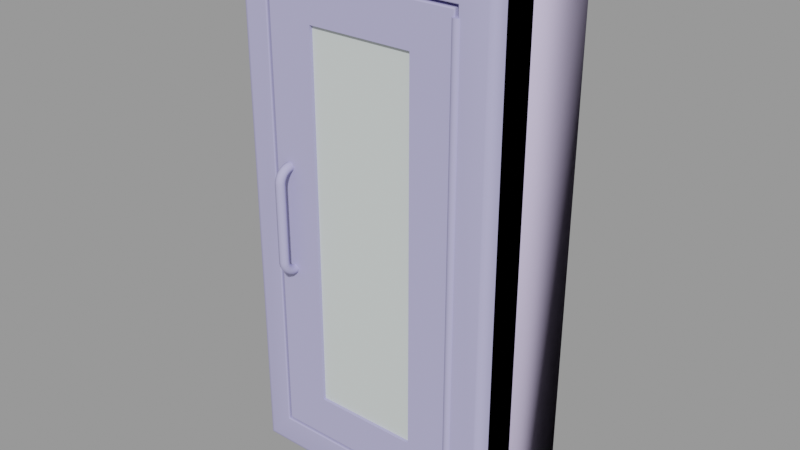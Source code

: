 # Source: fire_extinguisher_cabinet01.blend  (saved by Blender 2.92.15; exported with 4.5.12 LTS)
import bpy
from mathutils import Matrix  # noqa: F401  (used for matrix-valued properties, if any)

bpy.ops.wm.read_factory_settings(use_empty=True)
scene = bpy.context.scene
scene.name = 'fire_extinguisher_cabinet01.qc'

# ---- collections
col_fire_extinguisher_cabinet01 = bpy.data.collections.new('fire_extinguisher_cabinet01'); scene.collection.children.link(col_fire_extinguisher_cabinet01)

# ---- materials (node trees are filled in below, after node groups)
mat_fire_extinguisher_cabinet01 = bpy.data.materials.new('fire_extinguisher_cabinet01')
mat_fire_extinguisher_cabinet01.use_transparent_shadow = False
mat_fire_extinguisher_cabinet01.diffuse_color = (0.4456, 0.431, 0.6945, 1.0)
mat_fire_extinguisher_cabinet01_glass = bpy.data.materials.new('fire_extinguisher_cabinet01_glass')
mat_fire_extinguisher_cabinet01_glass.use_transparent_shadow = False
mat_fire_extinguisher_cabinet01_glass.diffuse_color = (0.6605, 0.7132, 0.6967, 1.0)
mat_phy = bpy.data.materials.new('  phy')
mat_phy.use_transparent_shadow = False
mat_phy.diffuse_color = (0.5699, 0.5054, 0.7312, 1.0)

# ---- material node trees

# ---- meshes
me_fire_extinguisher_cabinet01_reference = bpy.data.meshes.new('fire_extinguisher_cabinet01_reference')
me_fire_extinguisher_cabinet01_reference.from_pydata([(-12.0, 2.0, 48.0), (-12.0, 2.0, -2e-06), (-12.0, -1.0, 48.0), (-12.0, -1.0, 0.0), (-7.468, -2.001, 29.06), (-7.168, -2.093, 28.93), (-7.168, -2.001, 28.93), (-7.043, -2.078, 28.63), (-7.043, -2.001, 28.63), (-7.043, -2.235, 28.61), (-7.168, -2.064, 28.33), (-7.168, -2.001, 28.33), (-7.468, -2.058, 28.21), (-7.468, -2.001, 28.21), (-7.769, -2.001, 28.33), (-7.769, -2.064, 28.33), (-7.893, -2.001, 28.63), (-7.893, -2.078, 28.63), (-7.769, -2.001, 28.93), (-7.769, -2.093, 28.93), (-7.468, -2.099, 29.05), (-7.168, -2.293, 28.91), (-7.168, -2.574, 28.82), (-7.468, -2.622, 28.94), (-7.468, -2.903, 28.79), (-7.769, -2.834, 28.69), (-7.168, -2.834, 28.69), (-7.168, -3.061, 28.5), (-7.043, -2.667, 28.44), (-7.043, -2.459, 28.55), (-7.168, -2.344, 28.27), (-7.168, -2.176, 28.32), (-7.468, -2.152, 28.2), (-7.769, -2.176, 28.32), (-7.893, -2.235, 28.61), (-7.769, -2.293, 28.91), (-7.468, -2.318, 29.03), (-7.769, -2.574, 28.82), (-7.893, -2.459, 28.55), (-7.769, -2.344, 28.27), (-7.468, -2.297, 28.15), (-7.168, -2.5, 28.19), (-7.043, -2.849, 28.29), (-7.168, -3.248, 28.27), (-7.468, -3.351, 28.34), (-7.893, -2.667, 28.44), (-7.769, -2.5, 28.19), (-7.468, -2.431, 28.08), (-7.168, -2.636, 28.07), (-7.043, -2.998, 28.1), (-7.769, -2.636, 28.07), (-7.468, -2.548, 27.99), (-7.168, -2.748, 27.94), (-7.468, -2.644, 27.87), (-7.893, -2.849, 28.29), (-7.769, -2.748, 27.94), (-7.468, -2.716, 27.73), (-7.168, -2.831, 27.78), (-7.043, -3.108, 27.9), (-7.168, -3.386, 28.01), (-7.468, -3.501, 28.06), (-7.769, -3.386, 28.01), (-7.769, -3.472, 27.73), (-7.893, -3.177, 27.67), (-7.769, -3.061, 28.5), (-7.893, -2.998, 28.1), (-7.769, -2.831, 27.78), (-7.468, -2.759, 27.6), (-7.168, -2.881, 27.62), (-7.043, -3.177, 27.67), (-7.168, -3.472, 27.73), (-7.468, -3.595, 27.75), (-7.468, -3.617, 27.45), (-7.769, -3.492, 27.45), (-7.893, -3.192, 27.44), (-7.893, -3.192, 20.54), (-7.769, -2.892, 20.55), (-7.769, -3.492, 20.53), (-7.893, -3.177, 20.31), (-7.769, -2.881, 20.36), (-7.468, -2.759, 20.38), (-7.468, -2.767, 20.55), (-7.769, -2.892, 27.43), (-7.769, -2.881, 27.62), (-7.893, -3.108, 27.9), (-7.769, -3.248, 28.27), (-7.468, -3.149, 28.59), (-7.468, -2.767, 27.42), (-7.043, -3.177, 20.31), (-7.043, -3.108, 20.08), (-7.168, -2.881, 20.36), (-7.043, -3.192, 20.54), (-7.168, -2.892, 20.55), (-7.168, -2.892, 27.43), (-7.043, -3.192, 27.44), (-7.168, -3.492, 20.53), (-7.168, -3.472, 20.25), (-7.168, -3.386, 19.97), (-7.468, -3.501, 19.92), (-7.468, -2.716, 20.24), (-7.468, -2.644, 20.11), (-7.769, -2.831, 20.2), (-7.769, -2.748, 20.04), (-7.893, -3.108, 20.08), (-7.893, -2.998, 19.87), (-7.769, -3.386, 19.97), (-7.769, -3.248, 19.71), (-7.468, -3.351, 19.64), (-7.168, -3.248, 19.71), (-7.043, -2.998, 19.87), (-7.168, -2.831, 20.2), (-7.769, -2.636, 19.9), (-7.893, -2.849, 19.69), (-7.769, -3.061, 19.48), (-7.468, -3.149, 19.39), (-7.168, -3.061, 19.48), (-7.168, -2.176, 19.66), (-7.043, -2.078, 19.35), (-7.168, -2.064, 19.65), (-7.468, -2.152, 19.78), (-7.468, -2.297, 19.82), (-7.769, -2.344, 19.71), (-7.769, -2.5, 19.79), (-7.893, -2.667, 19.54), (-7.769, -2.834, 19.29), (-7.468, -2.903, 19.19), (-7.769, -2.574, 19.15), (-7.893, -2.459, 19.43), (-7.769, -2.176, 19.66), (-7.769, -2.064, 19.65), (-7.468, -2.058, 19.77), (-7.893, -2.078, 19.35), (-7.893, -2.235, 19.36), (-7.043, -2.849, 19.69), (-7.168, -2.748, 20.04), (-7.168, -2.834, 19.29), (-7.468, -2.622, 19.04), (-7.769, -2.293, 19.07), (-7.769, -2.093, 19.05), (-7.769, -2.001, 19.05), (-7.893, -2.001, 19.35), (-7.769, -2.001, 19.65), (-7.468, -2.001, 19.77), (-7.168, -2.001, 19.65), (-7.468, -2.001, 18.92), (-7.043, -2.001, 19.35), (-7.168, -2.001, 19.05), (-7.168, -2.093, 19.05), (-7.468, -2.099, 18.92), (-7.468, -2.318, 18.95), (-7.168, -2.574, 19.15), (-7.043, -2.667, 19.54), (-7.168, -2.636, 19.9), (-7.468, -2.431, 19.9), (-7.168, -2.344, 19.71), (-7.043, -2.235, 19.36), (-7.168, -2.293, 19.07), (-7.043, -2.459, 19.43), (-7.168, -2.5, 19.79), (-7.468, -2.548, 19.99), (-7.468, -3.617, 20.53), (-7.769, -3.472, 20.25), (-7.468, -3.595, 20.23), (-7.168, -3.492, 27.45), (11.94, -1.393, 47.94), (12.0, -1.0, -2e-06), (12.0, -1.0, 48.0), (11.94, -1.393, 0.06003), (11.77, -1.718, 47.77), (11.77, -1.718, 0.2262), (11.53, -1.929, 47.53), (11.53, -1.929, 0.4674), (11.25, -2.0, 47.25), (11.25, -2.0, 0.7453), (8.887, -2.0, 44.82), (-11.25, -2.0, 47.25), (-9.258, -2.0, 44.82), (-11.25, -2.0, 0.7453), (-11.53, -1.929, 47.53), (-11.53, -1.929, 0.4674), (-11.77, -1.718, 47.77), (-11.77, -1.718, 0.2262), (-11.94, -1.393, 47.94), (-11.94, -1.393, 0.06004), (-9.258, -2.0, 3.036), (8.887, -2.0, 3.036), (11.0, 9.0, 2.0), (11.0, 9.0, 46.0), (-11.0, 9.0, 2.0), (-11.0, 9.0, 46.0), (-11.0, -1.0, 2.0), (11.0, -1.0, 2.0), (-11.0, -1.0, 46.0), (11.0, -1.0, 46.0), (-8.815, -2.0, 3.478), (-8.862, -1.985, 3.432), (8.444, -2.0, 3.478), (8.491, -1.985, 3.432), (-8.898, -1.94, 3.396), (8.527, -1.94, 3.396), (8.527, -1.875, 3.396), (-8.912, -1.875, 3.382), (9.061, -1.008, 3.846), (9.061, -1.808, 3.846), (8.661, -1.808, 3.846), (9.007, -2.008, 3.846), (8.861, -2.154, 3.846), (8.661, -2.208, 3.846), (8.461, -2.154, 3.846), (8.314, -2.008, 3.846), (8.261, -1.808, 3.846), (8.261, -1.008, 3.846), (8.261, -1.008, 43.85), (8.261, -1.808, 43.85), (8.661, -1.808, 43.85), (8.314, -2.008, 43.85), (8.461, -2.154, 43.85), (8.661, -2.208, 43.85), (8.861, -2.154, 43.85), (9.007, -2.008, 43.85), (9.061, -1.808, 43.85), (9.061, -1.008, 43.85), (-4.75, -2.0, 7.25), (4.75, -2.0, 7.25), (8.444, -2.0, 44.37), (4.75, -2.0, 40.75), (-4.75, -2.0, 40.75), (-8.815, -2.0, 44.37), (8.491, -1.985, 44.42), (8.527, -1.94, 44.46), (8.541, -1.875, 44.47), (-9.162, -1.875, 44.72), (-9.176, -1.94, 44.73), (-9.162, -1.875, 3.132), (-9.176, -1.94, 3.118), (-9.211, -1.985, 44.77), (-9.211, -1.985, 3.082), (8.84, -1.985, 44.77), (8.805, -1.94, 44.73), (8.791, -1.875, 44.72), (8.791, -1.875, 3.132), (8.805, -1.94, 3.118), (8.84, -1.985, 3.082), (12.0, 2.0, 48.0), (12.0, 2.0, -2e-06), (-9.162, -1.0, 44.72), (-9.162, -1.0, 3.132), (8.791, -1.0, 3.132), (8.791, -1.0, 44.72), (-8.912, -1.0, 44.47), (-8.912, -1.0, 3.382), (8.527, -1.0, 3.382), (8.541, -1.0, 44.47), (-8.912, -1.875, 44.47), (-4.75, -1.5, 40.75), (-4.75, -1.5, 7.25), (4.75, -1.5, 7.25), (4.75, -1.5, 40.75), (-8.898, -1.94, 44.46), (-8.862, -1.985, 44.42), (-4.75, -1.709, 7.25), (4.75, -1.709, 7.25), (-4.75, -1.709, 40.75), (4.75, -1.709, 40.75)], [], [(0, 1, 2), (2, 1, 3), (4, 5, 6), (6, 7, 8), (5, 7, 6), (5, 9, 7), (8, 10, 11), (10, 12, 11), (11, 12, 13), (13, 12, 14), (14, 12, 15), (14, 15, 16), (16, 15, 17), (16, 17, 18), (18, 17, 19), (18, 19, 4), (4, 19, 20), (20, 5, 4), (20, 21, 5), (21, 9, 5), (21, 22, 9), (21, 23, 22), (23, 24, 22), (23, 25, 24), (26, 27, 28), (29, 26, 28), (29, 28, 30), (31, 29, 30), (31, 30, 32), (31, 32, 10), (10, 32, 12), (12, 32, 15), (15, 32, 33), (15, 33, 17), (17, 33, 34), (17, 34, 19), (19, 34, 35), (19, 35, 20), (20, 35, 36), (36, 21, 20), (36, 23, 21), (36, 37, 23), (35, 37, 36), (35, 38, 37), (34, 38, 35), (34, 39, 38), (33, 39, 34), (33, 40, 39), (32, 40, 33), (32, 30, 40), (30, 41, 40), (30, 28, 41), (28, 42, 41), (28, 27, 42), (27, 43, 42), (27, 44, 43), (38, 45, 37), (38, 46, 45), (39, 46, 38), (39, 47, 46), (40, 47, 39), (40, 41, 47), (41, 48, 47), (41, 42, 48), (42, 49, 48), (42, 43, 49), (46, 50, 45), (46, 51, 50), (47, 51, 46), (47, 48, 51), (48, 52, 51), (48, 49, 52), (51, 52, 53), (51, 53, 50), (37, 25, 23), (37, 45, 25), (45, 54, 25), (45, 50, 54), (50, 55, 54), (50, 53, 55), (53, 56, 55), (53, 57, 56), (52, 57, 53), (52, 58, 57), (49, 58, 52), (49, 59, 58), (43, 59, 49), (43, 60, 59), (44, 60, 43), (44, 61, 60), (61, 62, 60), (61, 63, 62), (25, 64, 24), (25, 54, 64), (54, 65, 64), (54, 55, 65), (55, 66, 65), (55, 56, 66), (56, 67, 66), (57, 67, 56), (68, 67, 57), (58, 68, 57), (69, 68, 58), (59, 69, 58), (70, 69, 59), (60, 70, 59), (71, 70, 60), (60, 62, 71), (62, 72, 71), (73, 72, 62), (71, 72, 70), (63, 73, 62), (74, 73, 63), (74, 75, 73), (74, 76, 75), (73, 77, 72), (73, 75, 77), (75, 78, 77), (75, 79, 78), (76, 79, 75), (76, 80, 79), (81, 80, 76), (82, 81, 76), (82, 76, 74), (82, 74, 83), (83, 74, 63), (84, 83, 63), (84, 63, 61), (85, 84, 61), (85, 61, 44), (86, 85, 44), (86, 44, 27), (26, 86, 27), (87, 81, 82), (87, 82, 67), (67, 82, 83), (66, 67, 83), (66, 83, 84), (65, 66, 84), (65, 84, 85), (64, 65, 85), (64, 85, 86), (24, 64, 86), (24, 86, 26), (22, 24, 26), (22, 26, 29), (9, 22, 29), (9, 29, 31), (9, 31, 7), (7, 31, 10), (7, 10, 8), (88, 89, 90), (88, 90, 91), (91, 90, 92), (93, 91, 92), (93, 92, 87), (67, 93, 87), (68, 93, 67), (68, 94, 93), (94, 91, 93), (94, 95, 91), (95, 88, 91), (96, 88, 95), (96, 97, 88), (96, 98, 97), (88, 97, 89), (99, 100, 101), (101, 100, 102), (101, 102, 103), (103, 102, 104), (103, 104, 105), (105, 104, 106), (105, 106, 98), (98, 106, 107), (98, 107, 97), (97, 107, 108), (97, 108, 89), (89, 108, 109), (89, 109, 110), (90, 89, 110), (90, 110, 80), (90, 80, 92), (92, 80, 81), (87, 92, 81), (102, 111, 104), (104, 111, 112), (104, 112, 106), (106, 112, 113), (106, 113, 107), (107, 113, 114), (107, 114, 108), (108, 114, 115), (108, 115, 109), (116, 117, 118), (116, 118, 119), (120, 116, 119), (120, 119, 121), (122, 120, 121), (122, 121, 123), (112, 122, 123), (112, 123, 113), (113, 123, 124), (113, 124, 114), (114, 124, 125), (114, 125, 115), (124, 126, 125), (124, 127, 126), (123, 127, 124), (123, 121, 127), (121, 128, 127), (121, 119, 128), (119, 129, 128), (130, 129, 119), (119, 118, 130), (129, 131, 128), (128, 131, 132), (127, 128, 132), (127, 132, 126), (109, 133, 134), (109, 115, 133), (115, 135, 133), (115, 125, 135), (125, 136, 135), (125, 126, 136), (126, 137, 136), (126, 132, 137), (132, 138, 137), (131, 138, 132), (131, 139, 138), (140, 139, 131), (129, 140, 131), (141, 140, 129), (130, 141, 129), (142, 141, 130), (130, 143, 142), (118, 143, 130), (139, 144, 138), (118, 145, 143), (117, 145, 118), (117, 146, 145), (147, 146, 117), (147, 144, 146), (148, 144, 147), (138, 144, 148), (138, 148, 137), (137, 148, 149), (136, 137, 149), (136, 149, 150), (135, 136, 150), (135, 150, 151), (133, 135, 151), (133, 151, 152), (134, 133, 152), (134, 152, 100), (99, 134, 100), (153, 120, 122), (153, 154, 120), (154, 116, 120), (154, 155, 116), (155, 117, 116), (155, 147, 117), (156, 147, 155), (156, 148, 147), (149, 148, 156), (150, 149, 156), (150, 156, 157), (151, 150, 157), (151, 157, 158), (152, 151, 158), (152, 158, 159), (100, 152, 159), (100, 159, 102), (102, 159, 111), (111, 122, 112), (111, 153, 122), (159, 153, 111), (159, 158, 153), (158, 154, 153), (158, 157, 154), (157, 155, 154), (157, 156, 155), (160, 161, 162), (70, 163, 69), (70, 72, 163), (72, 160, 163), (72, 77, 160), (77, 161, 160), (77, 78, 161), (69, 94, 68), (69, 163, 94), (163, 95, 94), (163, 160, 95), (160, 96, 95), (162, 96, 160), (162, 98, 96), (161, 98, 162), (105, 98, 161), (78, 105, 161), (103, 105, 78), (79, 103, 78), (101, 103, 79), (80, 101, 79), (99, 101, 80), (80, 110, 99), (110, 134, 99), (110, 109, 134), (164, 165, 166), (167, 165, 164), (168, 167, 164), (169, 167, 168), (170, 169, 168), (171, 169, 170), (172, 171, 170), (173, 171, 172), (172, 174, 173), (172, 175, 174), (174, 175, 176), (175, 177, 176), (175, 178, 177), (177, 178, 179), (178, 180, 179), (179, 180, 181), (180, 182, 181), (181, 182, 183), (182, 2, 183), (183, 2, 3), (176, 177, 184), (177, 185, 184), (173, 185, 177), (173, 174, 185), (167, 3, 165), (183, 3, 167), (169, 183, 167), (181, 183, 169), (171, 181, 169), (179, 181, 171), (173, 179, 171), (177, 179, 173), (186, 187, 188), (188, 187, 189), (190, 191, 188), (188, 191, 186), (192, 190, 189), (189, 190, 188), (193, 192, 187), (187, 192, 189), (191, 193, 186), (186, 193, 187), (194, 195, 196), (196, 195, 197), (195, 198, 197), (197, 198, 199), (198, 200, 199), (201, 200, 198), (202, 203, 204), (203, 205, 204), (205, 206, 204), (206, 207, 204), (207, 208, 204), (208, 209, 204), (209, 210, 204), (210, 211, 204), (211, 202, 204), (212, 213, 214), (213, 215, 214), (215, 216, 214), (216, 217, 214), (217, 218, 214), (218, 219, 214), (219, 220, 214), (220, 221, 214), (221, 212, 214), (222, 196, 223), (196, 224, 223), (223, 224, 225), (224, 226, 225), (227, 226, 224), (227, 222, 226), (194, 222, 227), (194, 196, 222), (2, 182, 166), (166, 182, 164), (182, 180, 164), (164, 180, 168), (180, 178, 168), (168, 178, 170), (178, 175, 170), (170, 175, 172), (196, 197, 224), (224, 197, 228), (197, 199, 228), (228, 199, 229), (199, 200, 229), (229, 200, 230), (231, 232, 233), (233, 232, 234), (232, 235, 234), (234, 235, 236), (235, 176, 236), (236, 176, 184), (176, 235, 174), (174, 235, 237), (235, 232, 237), (237, 232, 238), (232, 231, 238), (238, 231, 239), (233, 234, 240), (240, 234, 241), (234, 236, 241), (241, 236, 242), (236, 184, 242), (242, 184, 185), (240, 241, 239), (239, 241, 238), (241, 242, 238), (238, 242, 237), (242, 185, 237), (237, 185, 174), (211, 210, 212), (212, 210, 213), (210, 209, 213), (213, 209, 215), (209, 208, 215), (215, 208, 216), (208, 207, 216), (216, 207, 217), (207, 206, 217), (217, 206, 218), (206, 205, 218), (218, 205, 219), (205, 203, 219), (219, 203, 220), (203, 202, 220), (220, 202, 221), (202, 211, 221), (221, 211, 212), (166, 165, 243), (243, 165, 244), (243, 0, 166), (166, 0, 2), (165, 3, 244), (244, 3, 1), (231, 233, 245), (245, 233, 246), (233, 240, 246), (246, 240, 247), (240, 239, 247), (247, 239, 248), (239, 231, 248), (248, 231, 245), (245, 246, 249), (249, 246, 250), (246, 251, 250), (247, 251, 246), (247, 248, 251), (251, 248, 252), (248, 245, 252), (252, 245, 249), (249, 250, 253), (253, 250, 201), (250, 251, 201), (201, 251, 200), (251, 252, 200), (200, 252, 230), (252, 249, 230), (230, 249, 253), (226, 222, 254), (254, 222, 255), (222, 223, 255), (255, 223, 256), (223, 225, 256), (256, 225, 257), (225, 226, 257), (257, 226, 254), (253, 258, 230), (230, 258, 229), (258, 259, 229), (229, 259, 228), (259, 227, 228), (228, 227, 224), (227, 259, 194), (194, 259, 195), (259, 258, 195), (195, 258, 198), (258, 253, 198), (198, 253, 201), (260, 261, 262), (262, 261, 263)])
me_fire_extinguisher_cabinet01_reference.polygons.foreach_set('use_smooth', [True] * 488)
me_fire_extinguisher_cabinet01_reference.polygons.foreach_set('material_index', [0, 0, 0, 0, 0, 0, 0, 0, 0, 0, 0, 0, 0, 0, 0, 0, 0, 0, 0, 0, 0, 0, 0, 0, 0, 0, 0, 0, 0, 0, 0, 0, 0, 0, 0, 0, 0, 0, 0, 0, 0, 0, 0, 0, 0, 0, 0, 0, 0, 0, 0, 0, 0, 0, 0, 0, 0, 0, 0, 0, 0, 0, 0, 0, 0, 0, 0, 0, 0, 0, 0, 0, 0, 0, 0, 0, 0, 0, 0, 0, 0, 0, 0, 0, 0, 0, 0, 0, 0, 0, 0, 0, 0, 0, 0, 0, 0, 0, 0, 0, 0, 0, 0, 0, 0, 0, 0, 0, 0, 0, 0, 0, 0, 0, 0, 0, 0, 0, 0, 0, 0, 0, 0, 0, 0, 0, 0, 0, 0, 0, 0, 0, 0, 0, 0, 0, 0, 0, 0, 0, 0, 0, 0, 0, 0, 0, 0, 0, 0, 0, 0, 0, 0, 0, 0, 0, 0, 0, 0, 0, 0, 0, 0, 0, 0, 0, 0, 0, 0, 0, 0, 0, 0, 0, 0, 0, 0, 0, 0, 0, 0, 0, 0, 0, 0, 0, 0, 0, 0, 0, 0, 0, 0, 0, 0, 0, 0, 0, 0, 0, 0, 0, 0, 0, 0, 0, 0, 0, 0, 0, 0, 0, 0, 0, 0, 0, 0, 0, 0, 0, 0, 0, 0, 0, 0, 0, 0, 0, 0, 0, 0, 0, 0, 0, 0, 0, 0, 0, 0, 0, 0, 0, 0, 0, 0, 0, 0, 0, 0, 0, 0, 0, 0, 0, 0, 0, 0, 0, 0, 0, 0, 0, 0, 0, 0, 0, 0, 0, 0, 0, 0, 0, 0, 0, 0, 0, 0, 0, 0, 0, 0, 0, 0, 0, 0, 0, 0, 0, 0, 0, 0, 0, 0, 0, 0, 0, 0, 0, 0, 0, 0, 0, 0, 0, 0, 0, 0, 0, 0, 0, 0, 0, 0, 0, 0, 0, 0, 0, 0, 0, 0, 0, 0, 0, 0, 0, 0, 0, 0, 0, 0, 0, 0, 0, 0, 0, 0, 0, 0, 0, 0, 0, 0, 0, 0, 0, 0, 0, 0, 0, 0, 0, 0, 0, 0, 0, 0, 0, 0, 0, 0, 0, 0, 0, 0, 0, 0, 0, 0, 0, 0, 0, 0, 0, 0, 0, 0, 0, 0, 0, 0, 0, 0, 0, 0, 0, 0, 0, 0, 0, 0, 0, 0, 0, 0, 0, 0, 0, 0, 0, 0, 0, 0, 0, 0, 0, 0, 0, 0, 0, 0, 0, 0, 0, 0, 0, 0, 0, 0, 0, 0, 0, 0, 0, 0, 0, 0, 0, 0, 0, 0, 0, 0, 0, 0, 0, 0, 0, 0, 0, 0, 0, 0, 0, 0, 0, 0, 0, 0, 0, 0, 0, 0, 0, 0, 0, 0, 0, 0, 0, 0, 0, 0, 0, 0, 0, 0, 0, 0, 0, 0, 0, 0, 0, 0, 0, 0, 0, 0, 0, 0, 0, 0, 0, 0, 0, 1, 1])
_k = set([(0, 2), (0, 166), (1, 2), (1, 3), (2, 3), (2, 166), (2, 182), (3, 165), (3, 183), (3, 244), (164, 166), (164, 168), (165, 166), (165, 167), (165, 243), (165, 244), (166, 243), (167, 169), (168, 170), (169, 171), (170, 172), (171, 173), (174, 176), (174, 185), (174, 237), (175, 178), (176, 184), (176, 235), (177, 179), (178, 180), (179, 181), (180, 182), (181, 183), (184, 185), (184, 236), (185, 242), (186, 187), (186, 188), (186, 191), (186, 193), (187, 189), (187, 192), (187, 193), (188, 189), (188, 190), (188, 191), (189, 190), (189, 192), (194, 195), (194, 196), (194, 227), (195, 198), (196, 197), (196, 224), (197, 199), (198, 201), (199, 200), (200, 201), (200, 230), (200, 251), (201, 250), (201, 253), (202, 203), (202, 211), (203, 205), (205, 206), (206, 207), (207, 208), (208, 209), (209, 210), (210, 211), (212, 213), (212, 221), (213, 215), (215, 216), (216, 217), (217, 218), (218, 219), (219, 220), (220, 221), (222, 223), (222, 226), (222, 254), (222, 255), (223, 225), (223, 255), (223, 256), (224, 227), (224, 228), (225, 226), (225, 256), (225, 257), (226, 254), (226, 257), (227, 259), (228, 229), (229, 230), (230, 252), (230, 253), (231, 232), (231, 233), (231, 239), (231, 245), (232, 235), (233, 234), (233, 240), (233, 246), (234, 236), (237, 238), (238, 239), (239, 240), (239, 248), (240, 241), (240, 247), (241, 242), (245, 246), (245, 248), (246, 247), (247, 248), (249, 250), (249, 252), (249, 253), (250, 251), (251, 252), (253, 258), (258, 259)])
me_fire_extinguisher_cabinet01_reference.attributes.new('sharp_edge', 'BOOLEAN', 'EDGE').data.foreach_set('value', [ (min(e.vertices), max(e.vertices)) in _k for e in me_fire_extinguisher_cabinet01_reference.edges])
_uv = me_fire_extinguisher_cabinet01_reference.uv_layers.new(name='UVMap')
_uv.uv.foreach_set('vector', [0.02265, 0.9261, 0.02265, 0.07354, 0.09633, 0.926, 0.09633, 0.926, 0.02265, 0.07354, 0.09629, 0.07362, 0.2841, 0.5008, 0.2771, 0.4985, 0.2771, 0.5008, 0.2771, 0.5008, 0.2701, 0.4985, 0.2701, 0.5008, 0.2771, 0.4985, 0.2701, 0.4985, 0.2771, 0.5008, 0.2771, 0.4985, 0.2701, 0.4938, 0.2701, 0.4985, 0.2701, 0.5008, 0.2631, 0.4985, 0.2631, 0.5008, 0.2631, 0.4985, 0.2561, 0.4985, 0.2631, 0.5008, 0.2631, 0.5008, 0.2561, 0.4985, 0.2561, 0.5008, 0.2561, 0.5008, 0.2561, 0.4985, 0.305, 0.5008, 0.305, 0.5008, 0.2561, 0.4985, 0.305, 0.4985, 0.305, 0.5008, 0.305, 0.4985, 0.2981, 0.5008, 0.2981, 0.5008, 0.305, 0.4985, 0.2981, 0.4985, 0.2981, 0.5008, 0.2981, 0.4985, 0.2911, 0.5008, 0.2911, 0.5008, 0.2981, 0.4985, 0.2911, 0.4985, 0.2911, 0.5008, 0.2911, 0.4985, 0.2841, 0.5008, 0.2841, 0.5008, 0.2911, 0.4985, 0.2841, 0.4985, 0.2841, 0.4985, 0.2771, 0.4985, 0.2841, 0.5008, 0.2841, 0.4985, 0.2771, 0.4938, 0.2771, 0.4985, 0.2771, 0.4938, 0.2701, 0.4938, 0.2771, 0.4985, 0.2771, 0.4938, 0.2771, 0.4868, 0.2701, 0.4938, 0.2771, 0.4938, 0.2841, 0.4868, 0.2771, 0.4868, 0.2841, 0.4868, 0.2841, 0.4799, 0.2771, 0.4868, 0.2841, 0.4868, 0.2911, 0.4799, 0.2841, 0.4799, 0.2771, 0.4799, 0.2771, 0.4729, 0.2701, 0.4799, 0.2701, 0.4868, 0.2771, 0.4799, 0.2701, 0.4799, 0.2701, 0.4868, 0.2701, 0.4799, 0.2631, 0.4868, 0.2631, 0.4938, 0.2701, 0.4868, 0.2631, 0.4868, 0.2631, 0.4938, 0.2631, 0.4868, 0.2561, 0.4938, 0.2631, 0.4938, 0.2561, 0.4938, 0.2631, 0.4985, 0.2631, 0.4985, 0.2561, 0.4938, 0.2561, 0.4985, 0.2561, 0.4985, 0.2561, 0.4938, 0.305, 0.4985, 0.305, 0.4985, 0.2561, 0.4938, 0.305, 0.4938, 0.305, 0.4985, 0.305, 0.4938, 0.2981, 0.4985, 0.2981, 0.4985, 0.305, 0.4938, 0.2981, 0.4938, 0.2981, 0.4985, 0.2981, 0.4938, 0.2911, 0.4985, 0.2911, 0.4985, 0.2981, 0.4938, 0.2911, 0.4938, 0.2911, 0.4985, 0.2911, 0.4938, 0.2841, 0.4985, 0.2841, 0.4985, 0.2911, 0.4938, 0.2841, 0.4938, 0.2841, 0.4938, 0.2771, 0.4938, 0.2841, 0.4985, 0.2841, 0.4938, 0.2841, 0.4868, 0.2771, 0.4938, 0.2841, 0.4938, 0.2911, 0.4868, 0.2841, 0.4868, 0.2911, 0.4938, 0.2911, 0.4868, 0.2841, 0.4938, 0.2911, 0.4938, 0.2981, 0.4868, 0.2911, 0.4868, 0.2981, 0.4938, 0.2981, 0.4868, 0.2911, 0.4938, 0.2981, 0.4938, 0.305, 0.4868, 0.2981, 0.4868, 0.305, 0.4938, 0.305, 0.4868, 0.2981, 0.4938, 0.305, 0.4938, 0.2561, 0.4868, 0.305, 0.4868, 0.2561, 0.4938, 0.2561, 0.4868, 0.305, 0.4938, 0.2561, 0.4938, 0.2631, 0.4868, 0.2561, 0.4868, 0.2631, 0.4868, 0.2631, 0.4799, 0.2561, 0.4868, 0.2631, 0.4868, 0.2701, 0.4799, 0.2631, 0.4799, 0.2701, 0.4799, 0.2701, 0.4729, 0.2631, 0.4799, 0.2701, 0.4799, 0.2771, 0.4729, 0.2701, 0.4729, 0.2771, 0.4729, 0.2771, 0.4659, 0.2701, 0.4729, 0.2771, 0.4729, 0.2841, 0.4659, 0.2771, 0.4659, 0.2981, 0.4868, 0.2981, 0.4799, 0.2911, 0.4868, 0.2981, 0.4868, 0.305, 0.4799, 0.2981, 0.4799, 0.305, 0.4868, 0.305, 0.4799, 0.2981, 0.4868, 0.305, 0.4868, 0.2561, 0.4799, 0.305, 0.4799, 0.2561, 0.4868, 0.2561, 0.4799, 0.305, 0.4868, 0.2561, 0.4868, 0.2631, 0.4799, 0.2561, 0.4799, 0.2631, 0.4799, 0.2631, 0.4729, 0.2561, 0.4799, 0.2631, 0.4799, 0.2701, 0.4729, 0.2631, 0.4729, 0.2701, 0.4729, 0.2701, 0.4659, 0.2631, 0.4729, 0.2701, 0.4729, 0.2771, 0.4659, 0.2701, 0.4659, 0.305, 0.4799, 0.305, 0.4729, 0.2981, 0.4799, 0.305, 0.4799, 0.2561, 0.4729, 0.305, 0.4729, 0.2561, 0.4799, 0.2561, 0.4729, 0.305, 0.4799, 0.2561, 0.4799, 0.2631, 0.4729, 0.2561, 0.4729, 0.2631, 0.4729, 0.2631, 0.4659, 0.2561, 0.4729, 0.2631, 0.4729, 0.2701, 0.4659, 0.2631, 0.4659, 0.2561, 0.4729, 0.2631, 0.4659, 0.2561, 0.4659, 0.2561, 0.4729, 0.2561, 0.4659, 0.305, 0.4729, 0.2911, 0.4868, 0.2911, 0.4799, 0.2841, 0.4868, 0.2911, 0.4868, 0.2981, 0.4799, 0.2911, 0.4799, 0.2981, 0.4799, 0.2981, 0.4729, 0.2911, 0.4799, 0.2981, 0.4799, 0.305, 0.4729, 0.2981, 0.4729, 0.305, 0.4729, 0.305, 0.4659, 0.2981, 0.4729, 0.305, 0.4729, 0.2561, 0.4659, 0.305, 0.4659, 0.2561, 0.4659, 0.2561, 0.4589, 0.305, 0.4659, 0.2561, 0.4659, 0.2631, 0.4589, 0.2561, 0.4589, 0.2631, 0.4659, 0.2631, 0.4589, 0.2561, 0.4659, 0.2631, 0.4659, 0.2701, 0.4589, 0.2631, 0.4589, 0.2701, 0.4659, 0.2701, 0.4589, 0.2631, 0.4659, 0.2701, 0.4659, 0.2771, 0.4589, 0.2701, 0.4589, 0.2771, 0.4659, 0.2771, 0.4589, 0.2701, 0.4659, 0.2771, 0.4659, 0.2841, 0.4589, 0.2771, 0.4589, 0.2841, 0.4659, 0.2841, 0.4589, 0.2771, 0.4659, 0.2841, 0.4659, 0.2911, 0.4589, 0.2841, 0.4589, 0.2911, 0.4589, 0.2911, 0.4519, 0.2841, 0.4589, 0.2911, 0.4589, 0.2981, 0.4519, 0.2911, 0.4519, 0.2911, 0.4799, 0.2911, 0.4729, 0.2841, 0.4799, 0.2911, 0.4799, 0.2981, 0.4729, 0.2911, 0.4729, 0.2981, 0.4729, 0.2981, 0.4659, 0.2911, 0.4729, 0.2981, 0.4729, 0.305, 0.4659, 0.2981, 0.4659, 0.305, 0.4659, 0.305, 0.4589, 0.2981, 0.4659, 0.305, 0.4659, 0.2561, 0.4589, 0.305, 0.4589, 0.2561, 0.4589, 0.2561, 0.4519, 0.305, 0.4589, 0.2631, 0.4589, 0.2561, 0.4519, 0.2561, 0.4589, 0.2631, 0.4519, 0.2561, 0.4519, 0.2631, 0.4589, 0.2701, 0.4589, 0.2631, 0.4519, 0.2631, 0.4589, 0.2701, 0.4519, 0.2631, 0.4519, 0.2701, 0.4589, 0.2771, 0.4589, 0.2701, 0.4519, 0.2701, 0.4589, 0.2771, 0.4519, 0.2701, 0.4519, 0.2771, 0.4589, 0.2841, 0.4589, 0.2771, 0.4519, 0.2771, 0.4589, 0.2841, 0.4519, 0.2771, 0.4519, 0.2841, 0.4589, 0.2841, 0.4589, 0.2911, 0.4519, 0.2841, 0.4519, 0.2911, 0.4519, 0.2841, 0.4449, 0.2841, 0.4519, 0.2911, 0.4449, 0.2841, 0.4449, 0.2911, 0.4519, 0.2841, 0.4519, 0.2841, 0.4449, 0.2771, 0.4519, 0.2981, 0.4519, 0.2911, 0.4449, 0.2911, 0.4519, 0.2981, 0.4449, 0.2911, 0.4449, 0.2981, 0.4519, 0.2981, 0.4449, 0.2981, 0.2888, 0.2911, 0.4449, 0.2981, 0.4449, 0.305, 0.2888, 0.2981, 0.2888, 0.2911, 0.4449, 0.2911, 0.2888, 0.2841, 0.4449, 0.2911, 0.4449, 0.2981, 0.2888, 0.2911, 0.2888, 0.2981, 0.2888, 0.2981, 0.2818, 0.2911, 0.2888, 0.2981, 0.2888, 0.305, 0.2818, 0.2981, 0.2818, 0.305, 0.2888, 0.305, 0.2818, 0.2981, 0.2888, 0.305, 0.2888, 0.2561, 0.2818, 0.305, 0.2818, 0.2561, 0.2888, 0.2561, 0.2818, 0.305, 0.2888, 0.305, 0.4449, 0.2561, 0.2888, 0.305, 0.2888, 0.305, 0.4449, 0.305, 0.2888, 0.2981, 0.4449, 0.305, 0.4449, 0.2981, 0.4449, 0.305, 0.4519, 0.305, 0.4519, 0.2981, 0.4449, 0.2981, 0.4519, 0.2981, 0.4589, 0.305, 0.4519, 0.2981, 0.4519, 0.2981, 0.4589, 0.2981, 0.4519, 0.2911, 0.4589, 0.2911, 0.4659, 0.2981, 0.4589, 0.2911, 0.4589, 0.2911, 0.4659, 0.2911, 0.4589, 0.2841, 0.4659, 0.2841, 0.4729, 0.2911, 0.4659, 0.2841, 0.4659, 0.2841, 0.4729, 0.2841, 0.4659, 0.2771, 0.4729, 0.2771, 0.4799, 0.2841, 0.4729, 0.2771, 0.4729, 0.2561, 0.4449, 0.2561, 0.2888, 0.305, 0.4449, 0.2561, 0.4449, 0.305, 0.4449, 0.2561, 0.4519, 0.2561, 0.4519, 0.305, 0.4449, 0.305, 0.4519, 0.305, 0.4589, 0.2561, 0.4519, 0.305, 0.4519, 0.305, 0.4589, 0.305, 0.4519, 0.2981, 0.4589, 0.2981, 0.4659, 0.305, 0.4589, 0.2981, 0.4589, 0.2981, 0.4659, 0.2981, 0.4589, 0.2911, 0.4659, 0.2911, 0.4729, 0.2981, 0.4659, 0.2911, 0.4659, 0.2911, 0.4729, 0.2911, 0.4659, 0.2841, 0.4729, 0.2841, 0.4799, 0.2911, 0.4729, 0.2841, 0.4729, 0.2841, 0.4799, 0.2841, 0.4729, 0.2771, 0.4799, 0.2771, 0.4868, 0.2841, 0.4799, 0.2771, 0.4799, 0.2771, 0.4868, 0.2771, 0.4799, 0.2701, 0.4868, 0.2701, 0.4938, 0.2771, 0.4868, 0.2701, 0.4868, 0.2701, 0.4938, 0.2701, 0.4868, 0.2631, 0.4938, 0.2701, 0.4938, 0.2631, 0.4938, 0.2701, 0.4985, 0.2701, 0.4985, 0.2631, 0.4938, 0.2631, 0.4985, 0.2701, 0.4985, 0.2631, 0.4985, 0.2701, 0.5008, 0.2701, 0.2818, 0.2701, 0.2748, 0.2631, 0.2818, 0.2701, 0.2818, 0.2631, 0.2818, 0.2701, 0.2888, 0.2701, 0.2888, 0.2631, 0.2818, 0.2631, 0.2888, 0.2631, 0.4449, 0.2701, 0.2888, 0.2631, 0.2888, 0.2631, 0.4449, 0.2631, 0.2888, 0.2561, 0.4449, 0.2561, 0.4519, 0.2631, 0.4449, 0.2561, 0.4449, 0.2631, 0.4519, 0.2631, 0.4449, 0.2561, 0.4519, 0.2631, 0.4519, 0.2701, 0.4449, 0.2631, 0.4449, 0.2701, 0.4449, 0.2701, 0.2888, 0.2631, 0.4449, 0.2701, 0.4449, 0.2771, 0.2888, 0.2701, 0.2888, 0.2771, 0.2888, 0.2701, 0.2818, 0.2701, 0.2888, 0.2771, 0.2818, 0.2701, 0.2818, 0.2771, 0.2888, 0.2771, 0.2818, 0.2771, 0.2748, 0.2701, 0.2818, 0.2771, 0.2818, 0.2841, 0.2748, 0.2771, 0.2748, 0.2701, 0.2818, 0.2771, 0.2748, 0.2701, 0.2748, 0.2561, 0.2748, 0.2561, 0.2678, 0.305, 0.2748, 0.305, 0.2748, 0.2561, 0.2678, 0.305, 0.2678, 0.305, 0.2748, 0.305, 0.2678, 0.2981, 0.2748, 0.2981, 0.2748, 0.305, 0.2678, 0.2981, 0.2678, 0.2981, 0.2748, 0.2981, 0.2678, 0.2911, 0.2748, 0.2911, 0.2748, 0.2981, 0.2678, 0.2911, 0.2678, 0.2911, 0.2748, 0.2911, 0.2678, 0.2841, 0.2748, 0.2841, 0.2748, 0.2911, 0.2678, 0.2841, 0.2678, 0.2841, 0.2748, 0.2841, 0.2678, 0.2771, 0.2748, 0.2771, 0.2748, 0.2841, 0.2678, 0.2771, 0.2678, 0.2771, 0.2748, 0.2771, 0.2678, 0.2701, 0.2748, 0.2701, 0.2748, 0.2771, 0.2678, 0.2701, 0.2678, 0.2701, 0.2748, 0.2701, 0.2678, 0.2631, 0.2748, 0.2631, 0.2818, 0.2701, 0.2748, 0.2631, 0.2748, 0.2631, 0.2818, 0.2631, 0.2748, 0.2561, 0.2818, 0.2631, 0.2818, 0.2561, 0.2818, 0.2631, 0.2888, 0.2631, 0.2888, 0.2561, 0.2818, 0.2561, 0.2888, 0.2561, 0.4449, 0.2631, 0.2888, 0.2561, 0.2888, 0.305, 0.2678, 0.305, 0.2608, 0.2981, 0.2678, 0.2981, 0.2678, 0.305, 0.2608, 0.2981, 0.2608, 0.2981, 0.2678, 0.2981, 0.2608, 0.2911, 0.2678, 0.2911, 0.2678, 0.2981, 0.2608, 0.2911, 0.2608, 0.2911, 0.2678, 0.2911, 0.2608, 0.2841, 0.2678, 0.2841, 0.2678, 0.2911, 0.2608, 0.2841, 0.2608, 0.2841, 0.2678, 0.2841, 0.2608, 0.2771, 0.2678, 0.2771, 0.2678, 0.2841, 0.2608, 0.2771, 0.2608, 0.2771, 0.2678, 0.2771, 0.2608, 0.2701, 0.2678, 0.2631, 0.2399, 0.2701, 0.2352, 0.2631, 0.2352, 0.2631, 0.2399, 0.2631, 0.2352, 0.2561, 0.2399, 0.2561, 0.2468, 0.2631, 0.2399, 0.2561, 0.2399, 0.2561, 0.2468, 0.2561, 0.2399, 0.305, 0.2468, 0.305, 0.2538, 0.2561, 0.2468, 0.305, 0.2468, 0.305, 0.2538, 0.305, 0.2468, 0.2981, 0.2538, 0.2981, 0.2608, 0.305, 0.2538, 0.2981, 0.2538, 0.2981, 0.2608, 0.2981, 0.2538, 0.2911, 0.2608, 0.2911, 0.2608, 0.2981, 0.2538, 0.2911, 0.2538, 0.2911, 0.2608, 0.2911, 0.2538, 0.2841, 0.2608, 0.2841, 0.2608, 0.2911, 0.2538, 0.2841, 0.2538, 0.2841, 0.2608, 0.2841, 0.2538, 0.2771, 0.2608, 0.2911, 0.2538, 0.2911, 0.2468, 0.2841, 0.2538, 0.2911, 0.2538, 0.2981, 0.2468, 0.2911, 0.2468, 0.2981, 0.2538, 0.2981, 0.2468, 0.2911, 0.2538, 0.2981, 0.2538, 0.305, 0.2468, 0.2981, 0.2468, 0.305, 0.2468, 0.305, 0.2399, 0.2981, 0.2468, 0.305, 0.2468, 0.2561, 0.2399, 0.305, 0.2399, 0.2561, 0.2399, 0.305, 0.2352, 0.305, 0.2399, 0.2561, 0.2352, 0.305, 0.2352, 0.2561, 0.2399, 0.2561, 0.2399, 0.2631, 0.2352, 0.2561, 0.2352, 0.305, 0.2352, 0.2981, 0.2352, 0.305, 0.2399, 0.305, 0.2399, 0.2981, 0.2352, 0.2981, 0.2399, 0.2981, 0.2468, 0.305, 0.2399, 0.2981, 0.2399, 0.2981, 0.2468, 0.2981, 0.2399, 0.2911, 0.2468, 0.2701, 0.2678, 0.2701, 0.2608, 0.2631, 0.2678, 0.2701, 0.2678, 0.2771, 0.2608, 0.2701, 0.2608, 0.2771, 0.2608, 0.2771, 0.2538, 0.2701, 0.2608, 0.2771, 0.2608, 0.2841, 0.2538, 0.2771, 0.2538, 0.2841, 0.2538, 0.2841, 0.2468, 0.2771, 0.2538, 0.2841, 0.2538, 0.2911, 0.2468, 0.2841, 0.2468, 0.2911, 0.2468, 0.2911, 0.2399, 0.2841, 0.2468, 0.2911, 0.2468, 0.2981, 0.2399, 0.2911, 0.2399, 0.2981, 0.2399, 0.2911, 0.2352, 0.2911, 0.2399, 0.2981, 0.2352, 0.2911, 0.2352, 0.2981, 0.2399, 0.2981, 0.2352, 0.2911, 0.2329, 0.2911, 0.2352, 0.2981, 0.2329, 0.2911, 0.2329, 0.2981, 0.2352, 0.305, 0.2352, 0.2981, 0.2329, 0.2981, 0.2352, 0.305, 0.2329, 0.2981, 0.2329, 0.305, 0.2352, 0.2561, 0.2352, 0.305, 0.2329, 0.305, 0.2352, 0.2561, 0.2329, 0.305, 0.2329, 0.2561, 0.2352, 0.2561, 0.2352, 0.2631, 0.2329, 0.2561, 0.2329, 0.2631, 0.2352, 0.2631, 0.2329, 0.2561, 0.2352, 0.2911, 0.2329, 0.2841, 0.2329, 0.2911, 0.2352, 0.2631, 0.2352, 0.2701, 0.2329, 0.2631, 0.2329, 0.2701, 0.2352, 0.2701, 0.2329, 0.2631, 0.2352, 0.2701, 0.2352, 0.2771, 0.2329, 0.2701, 0.2329, 0.2771, 0.2352, 0.2771, 0.2329, 0.2701, 0.2352, 0.2771, 0.2352, 0.2841, 0.2329, 0.2771, 0.2329, 0.2841, 0.2352, 0.2841, 0.2329, 0.2771, 0.2352, 0.2911, 0.2352, 0.2841, 0.2329, 0.2841, 0.2352, 0.2911, 0.2352, 0.2841, 0.2352, 0.2911, 0.2399, 0.2911, 0.2399, 0.2841, 0.2352, 0.2841, 0.2399, 0.2841, 0.2468, 0.2911, 0.2399, 0.2841, 0.2399, 0.2841, 0.2468, 0.2841, 0.2399, 0.2771, 0.2468, 0.2771, 0.2538, 0.2841, 0.2468, 0.2771, 0.2468, 0.2771, 0.2538, 0.2771, 0.2468, 0.2701, 0.2538, 0.2701, 0.2608, 0.2771, 0.2538, 0.2701, 0.2538, 0.2701, 0.2608, 0.2701, 0.2538, 0.2631, 0.2608, 0.2631, 0.2678, 0.2701, 0.2608, 0.2631, 0.2608, 0.2631, 0.2678, 0.2631, 0.2608, 0.2561, 0.2678, 0.2561, 0.2748, 0.2631, 0.2678, 0.2561, 0.2678, 0.2561, 0.2538, 0.2561, 0.2468, 0.305, 0.2538, 0.2561, 0.2538, 0.2631, 0.2468, 0.2561, 0.2468, 0.2631, 0.2468, 0.2631, 0.2399, 0.2561, 0.2468, 0.2631, 0.2468, 0.2701, 0.2399, 0.2631, 0.2399, 0.2701, 0.2399, 0.2701, 0.2352, 0.2631, 0.2399, 0.2701, 0.2399, 0.2771, 0.2352, 0.2701, 0.2352, 0.2771, 0.2399, 0.2771, 0.2352, 0.2701, 0.2399, 0.2771, 0.2399, 0.2841, 0.2352, 0.2771, 0.2352, 0.2841, 0.2399, 0.2841, 0.2352, 0.2771, 0.2399, 0.2771, 0.2468, 0.2841, 0.2399, 0.2771, 0.2399, 0.2771, 0.2468, 0.2771, 0.2399, 0.2701, 0.2468, 0.2701, 0.2538, 0.2771, 0.2468, 0.2701, 0.2468, 0.2701, 0.2538, 0.2701, 0.2468, 0.2631, 0.2538, 0.2631, 0.2608, 0.2701, 0.2538, 0.2631, 0.2538, 0.2631, 0.2608, 0.2631, 0.2538, 0.2561, 0.2608, 0.2561, 0.2678, 0.2631, 0.2608, 0.2561, 0.2608, 0.2561, 0.2678, 0.2561, 0.2608, 0.305, 0.2678, 0.305, 0.2678, 0.2561, 0.2608, 0.305, 0.2608, 0.305, 0.2608, 0.305, 0.2538, 0.2981, 0.2608, 0.305, 0.2608, 0.2561, 0.2538, 0.305, 0.2538, 0.2561, 0.2608, 0.2561, 0.2538, 0.305, 0.2608, 0.2561, 0.2608, 0.2631, 0.2538, 0.2561, 0.2538, 0.2631, 0.2538, 0.2631, 0.2468, 0.2561, 0.2538, 0.2631, 0.2538, 0.2701, 0.2468, 0.2631, 0.2468, 0.2701, 0.2468, 0.2701, 0.2399, 0.2631, 0.2468, 0.2701, 0.2468, 0.2771, 0.2399, 0.2701, 0.2399, 0.2841, 0.2888, 0.2911, 0.2818, 0.2841, 0.2818, 0.2771, 0.4519, 0.2771, 0.4449, 0.2701, 0.4519, 0.2771, 0.4519, 0.2841, 0.4449, 0.2771, 0.4449, 0.2841, 0.4449, 0.2841, 0.2888, 0.2771, 0.4449, 0.2841, 0.4449, 0.2911, 0.2888, 0.2841, 0.2888, 0.2911, 0.2888, 0.2911, 0.2818, 0.2841, 0.2888, 0.2911, 0.2888, 0.2981, 0.2818, 0.2911, 0.2818, 0.2701, 0.4519, 0.2701, 0.4449, 0.2631, 0.4519, 0.2701, 0.4519, 0.2771, 0.4449, 0.2701, 0.4449, 0.2771, 0.4449, 0.2771, 0.2888, 0.2701, 0.4449, 0.2771, 0.4449, 0.2841, 0.2888, 0.2771, 0.2888, 0.2841, 0.2888, 0.2771, 0.2818, 0.2771, 0.2888, 0.2841, 0.2818, 0.2771, 0.2818, 0.2841, 0.2888, 0.2841, 0.2818, 0.2841, 0.2748, 0.2771, 0.2818, 0.2911, 0.2818, 0.2841, 0.2748, 0.2841, 0.2818, 0.2911, 0.2748, 0.2841, 0.2748, 0.2911, 0.2818, 0.2981, 0.2818, 0.2911, 0.2748, 0.2911, 0.2818, 0.2981, 0.2748, 0.2911, 0.2748, 0.2981, 0.2818, 0.305, 0.2818, 0.2981, 0.2748, 0.2981, 0.2818, 0.305, 0.2748, 0.2981, 0.2748, 0.305, 0.2818, 0.2561, 0.2818, 0.305, 0.2748, 0.305, 0.2818, 0.2561, 0.2748, 0.305, 0.2748, 0.2561, 0.2818, 0.2561, 0.2818, 0.2631, 0.2748, 0.2561, 0.2748, 0.2631, 0.2748, 0.2631, 0.2678, 0.2561, 0.2748, 0.2631, 0.2748, 0.2701, 0.2678, 0.2631, 0.2678, 0.5323, 0.925, 0.5327, 0.07395, 0.5327, 0.9264, 0.5323, 0.0749, 0.5327, 0.07395, 0.5323, 0.925, 0.5294, 0.9219, 0.5323, 0.0749, 0.5323, 0.925, 0.5294, 0.07769, 0.5323, 0.0749, 0.5294, 0.9219, 0.5251, 0.9175, 0.5294, 0.07769, 0.5294, 0.9219, 0.5251, 0.08186, 0.5294, 0.07769, 0.5251, 0.9175, 0.5201, 0.9126, 0.5251, 0.08186, 0.5251, 0.9175, 0.5201, 0.08676, 0.5251, 0.08186, 0.5201, 0.9126, 0.5201, 0.9126, 0.4769, 0.8692, 0.5201, 0.08676, 0.5201, 0.9126, 0.11, 0.9123, 0.4769, 0.8692, 0.4769, 0.8692, 0.11, 0.9123, 0.1463, 0.869, 0.11, 0.9123, 0.11, 0.08645, 0.1463, 0.869, 0.11, 0.9123, 0.1049, 0.9172, 0.11, 0.08645, 0.11, 0.08645, 0.1049, 0.9172, 0.1049, 0.08155, 0.1049, 0.9172, 0.1004, 0.9216, 0.1049, 0.08155, 0.1049, 0.08155, 0.1004, 0.9216, 0.1004, 0.07737, 0.1004, 0.9216, 0.09716, 0.9247, 0.1004, 0.07737, 0.1004, 0.07737, 0.09716, 0.9247, 0.09716, 0.07457, 0.09716, 0.9247, 0.09633, 0.926, 0.09716, 0.07457, 0.09716, 0.07457, 0.09633, 0.926, 0.09629, 0.07362, 0.1463, 0.869, 0.11, 0.08645, 0.1463, 0.1271, 0.11, 0.08645, 0.4769, 0.1274, 0.1463, 0.1271, 0.5201, 0.08676, 0.4769, 0.1274, 0.11, 0.08645, 0.5201, 0.08676, 0.4769, 0.8692, 0.4769, 0.1274, 0.5323, 0.0749, 0.09629, 0.07362, 0.5327, 0.07395, 0.09716, 0.07457, 0.09629, 0.07362, 0.5323, 0.0749, 0.5294, 0.07769, 0.09716, 0.07457, 0.5323, 0.0749, 0.1004, 0.07737, 0.09716, 0.07457, 0.5294, 0.07769, 0.5251, 0.08186, 0.1004, 0.07737, 0.5294, 0.07769, 0.1049, 0.08155, 0.1004, 0.07737, 0.5251, 0.08186, 0.5201, 0.08676, 0.1049, 0.08155, 0.5251, 0.08186, 0.11, 0.08645, 0.1049, 0.08155, 0.5201, 0.08676, 0.8036, 0.6767, 0.8036, 0.9413, 0.9307, 0.6767, 0.9307, 0.6767, 0.8036, 0.9413, 0.9307, 0.9413, 0.9307, 0.6311, 0.8036, 0.6311, 0.9307, 0.6767, 0.9307, 0.6767, 0.8036, 0.6311, 0.8036, 0.6767, 0.9884, 0.9413, 0.9884, 0.6767, 0.9307, 0.9413, 0.9307, 0.9413, 0.9884, 0.6767, 0.9307, 0.6767, 0.8036, 0.9847, 0.9307, 0.9847, 0.8036, 0.9413, 0.8036, 0.9413, 0.9307, 0.9847, 0.9307, 0.9413, 0.7481, 0.6767, 0.7481, 0.9413, 0.8036, 0.6767, 0.8036, 0.6767, 0.7481, 0.9413, 0.8036, 0.9413, 0.1544, 0.135, 0.1535, 0.1342, 0.4689, 0.1353, 0.4689, 0.1353, 0.1535, 0.1342, 0.4697, 0.1344, 0.1535, 0.1342, 0.1529, 0.1336, 0.4697, 0.1344, 0.4697, 0.1344, 0.1529, 0.1336, 0.4703, 0.1338, 0.1529, 0.1336, 0.4703, 0.1338, 0.4703, 0.1338, 0.1526, 0.1334, 0.4703, 0.1338, 0.1529, 0.1336, 0.742, 0.8546, 0.7154, 0.8754, 0.7154, 0.8425, 0.7154, 0.8754, 0.6996, 0.8711, 0.7154, 0.8425, 0.6996, 0.8711, 0.688, 0.8596, 0.7154, 0.8425, 0.688, 0.8596, 0.6838, 0.8438, 0.7154, 0.8425, 0.6838, 0.8438, 0.688, 0.828, 0.7154, 0.8425, 0.688, 0.828, 0.6996, 0.8164, 0.7154, 0.8425, 0.6996, 0.8164, 0.7154, 0.8122, 0.7154, 0.8425, 0.7154, 0.8122, 0.737, 0.8222, 0.7154, 0.8425, 0.737, 0.8222, 0.742, 0.8546, 0.7154, 0.8425, 0.6781, 0.8664, 0.6565, 0.8764, 0.6565, 0.8436, 0.6565, 0.8764, 0.6407, 0.8722, 0.6565, 0.8436, 0.6407, 0.8722, 0.6291, 0.8606, 0.6565, 0.8436, 0.6291, 0.8606, 0.6249, 0.8448, 0.6565, 0.8436, 0.6249, 0.8448, 0.6291, 0.829, 0.6565, 0.8436, 0.6291, 0.829, 0.6407, 0.8175, 0.6565, 0.8436, 0.6407, 0.8175, 0.6565, 0.8132, 0.6565, 0.8436, 0.6565, 0.8132, 0.6831, 0.834, 0.6565, 0.8436, 0.6831, 0.834, 0.6781, 0.8664, 0.6565, 0.8436, 0.2285, 0.202, 0.4689, 0.1353, 0.4016, 0.2022, 0.4689, 0.1353, 0.4689, 0.8614, 0.4016, 0.2022, 0.4016, 0.2022, 0.4689, 0.8614, 0.4016, 0.797, 0.4689, 0.8614, 0.2285, 0.7968, 0.4016, 0.797, 0.1544, 0.8611, 0.2285, 0.7968, 0.4689, 0.8614, 0.1544, 0.8611, 0.2285, 0.202, 0.2285, 0.7968, 0.1544, 0.135, 0.2285, 0.202, 0.1544, 0.8611, 0.1544, 0.135, 0.4689, 0.1353, 0.2285, 0.202, 0.09633, 0.926, 0.09716, 0.9247, 0.5327, 0.9264, 0.5327, 0.9264, 0.09716, 0.9247, 0.5323, 0.925, 0.09716, 0.9247, 0.1004, 0.9216, 0.5323, 0.925, 0.5323, 0.925, 0.1004, 0.9216, 0.5294, 0.9219, 0.1004, 0.9216, 0.1049, 0.9172, 0.5294, 0.9219, 0.5294, 0.9219, 0.1049, 0.9172, 0.5251, 0.9175, 0.1049, 0.9172, 0.11, 0.9123, 0.5251, 0.9175, 0.5251, 0.9175, 0.11, 0.9123, 0.5201, 0.9126, 0.4689, 0.1353, 0.4697, 0.1344, 0.4689, 0.8614, 0.4689, 0.8614, 0.4697, 0.1344, 0.4697, 0.8622, 0.4697, 0.1344, 0.4703, 0.1338, 0.4697, 0.8622, 0.4697, 0.8622, 0.4703, 0.1338, 0.4703, 0.8629, 0.4703, 0.1338, 0.4703, 0.1338, 0.4703, 0.8629, 0.4703, 0.8629, 0.4703, 0.1338, 0.4706, 0.8631, 0.8737, 0.3516, 0.8558, 0.3517, 0.8737, 0.09419, 0.8737, 0.09419, 0.8558, 0.3517, 0.8558, 0.0941, 0.8558, 0.3517, 0.8398, 0.3519, 0.8558, 0.0941, 0.8558, 0.0941, 0.8398, 0.3519, 0.8398, 0.09388, 0.8398, 0.3519, 0.8294, 0.3522, 0.8398, 0.09388, 0.8398, 0.09388, 0.8294, 0.3522, 0.8294, 0.09359, 0.7469, 0.3592, 0.7572, 0.3599, 0.7469, 0.6178, 0.7469, 0.6178, 0.7572, 0.3599, 0.7572, 0.6172, 0.7572, 0.3599, 0.7733, 0.3604, 0.7572, 0.6172, 0.7572, 0.6172, 0.7733, 0.3604, 0.7733, 0.6167, 0.7733, 0.3604, 0.7911, 0.3606, 0.7733, 0.6167, 0.7733, 0.6167, 0.7911, 0.3606, 0.7911, 0.6165, 0.7906, 0.3508, 0.7727, 0.351, 0.7906, 0.09496, 0.7906, 0.09496, 0.7727, 0.351, 0.7727, 0.09476, 0.7727, 0.351, 0.7566, 0.3516, 0.7727, 0.09476, 0.7727, 0.09476, 0.7566, 0.3516, 0.7566, 0.09425, 0.7566, 0.3516, 0.7463, 0.3522, 0.7566, 0.09425, 0.7566, 0.09425, 0.7463, 0.3522, 0.7463, 0.09359, 0.8722, 0.3598, 0.8554, 0.3597, 0.8722, 0.6172, 0.8722, 0.6172, 0.8554, 0.3597, 0.8554, 0.6173, 0.8554, 0.3597, 0.8378, 0.3595, 0.8554, 0.6173, 0.8554, 0.6173, 0.8378, 0.3595, 0.8378, 0.6176, 0.8378, 0.3595, 0.8289, 0.3592, 0.8378, 0.6176, 0.8378, 0.6176, 0.8289, 0.3592, 0.8289, 0.6178, 0.632, 0.1048, 0.6453, 0.1048, 0.632, 0.7946, 0.632, 0.7946, 0.6453, 0.1048, 0.6453, 0.7946, 0.6453, 0.1048, 0.6542, 0.1048, 0.6453, 0.7946, 0.6453, 0.7946, 0.6542, 0.1048, 0.6542, 0.7946, 0.6542, 0.1048, 0.6631, 0.1048, 0.6542, 0.7946, 0.6542, 0.7946, 0.6631, 0.1048, 0.6631, 0.7946, 0.6631, 0.1048, 0.672, 0.1048, 0.6631, 0.7946, 0.6631, 0.7946, 0.672, 0.1048, 0.672, 0.7946, 0.672, 0.1048, 0.6809, 0.1048, 0.672, 0.7946, 0.672, 0.7946, 0.6809, 0.1048, 0.6809, 0.7946, 0.6809, 0.1048, 0.6898, 0.1048, 0.6809, 0.7946, 0.6809, 0.7946, 0.6898, 0.1048, 0.6898, 0.7946, 0.6898, 0.1048, 0.6987, 0.1048, 0.6898, 0.7946, 0.6898, 0.7946, 0.6987, 0.1048, 0.6987, 0.7946, 0.6987, 0.1048, 0.7187, 0.1048, 0.6987, 0.7946, 0.6987, 0.7946, 0.7187, 0.1048, 0.7187, 0.7946, 0.7187, 0.1048, 0.7343, 0.1048, 0.7187, 0.7946, 0.7187, 0.7946, 0.7343, 0.1048, 0.7343, 0.7946, 0.5327, 0.9264, 0.5327, 0.07395, 0.6103, 0.9265, 0.6103, 0.9265, 0.5327, 0.07395, 0.6103, 0.07387, 0.5322, 0.986, 0.09674, 0.9856, 0.5327, 0.9264, 0.5327, 0.9264, 0.09674, 0.9856, 0.09633, 0.926, 0.5327, 0.07395, 0.09629, 0.07362, 0.5324, 0.01435, 0.5324, 0.01435, 0.09629, 0.07362, 0.09676, 0.01402, 0.8737, 0.3516, 0.8737, 0.09419, 0.9006, 0.3516, 0.9006, 0.3516, 0.8737, 0.09419, 0.9006, 0.09419, 0.7906, 0.3508, 0.7906, 0.09496, 0.8176, 0.3508, 0.8176, 0.3508, 0.7906, 0.09496, 0.8176, 0.09496, 0.8722, 0.3598, 0.8722, 0.6172, 0.9014, 0.3598, 0.9014, 0.3598, 0.8722, 0.6172, 0.9014, 0.6172, 0.7911, 0.6165, 0.7911, 0.3606, 0.8171, 0.6165, 0.8171, 0.6165, 0.7911, 0.3606, 0.8171, 0.3606, 0.1476, 0.8678, 0.1476, 0.1294, 0.1521, 0.8633, 0.1521, 0.8633, 0.1476, 0.1294, 0.1521, 0.1338, 0.1476, 0.1294, 0.4699, 0.134, 0.1521, 0.1338, 0.4747, 0.1296, 0.4699, 0.134, 0.1476, 0.1294, 0.4747, 0.1296, 0.4747, 0.868, 0.4699, 0.134, 0.4699, 0.134, 0.4747, 0.868, 0.4701, 0.8636, 0.4747, 0.868, 0.1476, 0.8678, 0.4701, 0.8636, 0.4701, 0.8636, 0.1476, 0.8678, 0.1521, 0.8633, 0.9117, 0.0926, 0.9117, 0.6227, 0.9428, 0.0926, 0.9428, 0.0926, 0.9117, 0.6227, 0.9428, 0.6227, 0.9754, 0.04269, 0.6588, 0.04269, 0.9754, 0.014, 0.9754, 0.014, 0.6588, 0.04269, 0.6588, 0.014, 0.9839, 0.0926, 0.9839, 0.6227, 0.9528, 0.09278, 0.9528, 0.09278, 0.9839, 0.6227, 0.9528, 0.6227, 0.6591, 0.05245, 0.9757, 0.05245, 0.6591, 0.08114, 0.6591, 0.08114, 0.9757, 0.05245, 0.9757, 0.08114, 0.3391, 0.7683, 0.3391, 0.2297, 0.3471, 0.7683, 0.3471, 0.7683, 0.3391, 0.2297, 0.3471, 0.2297, 0.3633, 0.3824, 0.3633, 0.2297, 0.3713, 0.3824, 0.3713, 0.3824, 0.3633, 0.2297, 0.3713, 0.2297, 0.3593, 0.2297, 0.3593, 0.7683, 0.3512, 0.2297, 0.3512, 0.2297, 0.3593, 0.7683, 0.3512, 0.7683, 0.3833, 0.2297, 0.3833, 0.3824, 0.3753, 0.2297, 0.3753, 0.2297, 0.3833, 0.3824, 0.3753, 0.3824, 0.1526, 0.8629, 0.1529, 0.8626, 0.4706, 0.8631, 0.4706, 0.8631, 0.1529, 0.8626, 0.4703, 0.8629, 0.1529, 0.8626, 0.1535, 0.862, 0.4703, 0.8629, 0.4703, 0.8629, 0.1535, 0.862, 0.4697, 0.8622, 0.1535, 0.862, 0.1544, 0.8611, 0.4697, 0.8622, 0.4697, 0.8622, 0.1544, 0.8611, 0.4689, 0.8614, 0.1544, 0.8611, 0.1535, 0.862, 0.1544, 0.135, 0.1544, 0.135, 0.1535, 0.862, 0.1535, 0.1342, 0.1535, 0.862, 0.1529, 0.8626, 0.1535, 0.1342, 0.1535, 0.1342, 0.1529, 0.8626, 0.1529, 0.1336, 0.1529, 0.8626, 0.1526, 0.8629, 0.1529, 0.1336, 0.1529, 0.1336, 0.1526, 0.8629, 0.1526, 0.1334, 0.0, 0.0, 0.2769, 0.0, 0.0, 0.9999, 0.0, 0.9999, 0.2769, 0.0, 0.2769, 0.9999])
me_fire_extinguisher_cabinet01_reference.materials.append(mat_fire_extinguisher_cabinet01)
me_fire_extinguisher_cabinet01_reference.materials.append(mat_fire_extinguisher_cabinet01_glass)
me_fire_extinguisher_cabinet01_reference.use_remesh_fix_poles = True
me_fire_extinguisher_cabinet01_reference.use_remesh_preserve_attributes = False
me_fire_extinguisher_cabinet01_reference.use_mirror_vertex_groups = False
me_fire_extinguisher_cabinet01_reference.update()
me_fire_extinguisher_cabinet01_reference.normals_split_custom_set([tuple(v) for v in zip(*[iter([-1.0, 0.0, 0.0, -1.0, 0.0, 0.0, -1.0, 0.0, 0.0, -1.0, -5.144e-07, 0.0, -1.0, -5.144e-07, 0.0, -1.0, -5.144e-07, 0.0, 2.401e-06, -0.003752, 1.0, 0.7071, -0.03791, 0.7061, 0.7071, -0.002754, 0.7071, 0.7071, -0.002754, 0.7071, 1.0, -0.001215, -0.0001198, 1.0, -0.001485, 8.357e-05, 0.7071, -0.03791, 0.7061, 1.0, -0.001215, -0.0001198, 0.7071, -0.002754, 0.7071, 0.7071, -0.03791, 0.7061, 1.0, -0.0007363, -5.667e-05, 1.0, -0.001215, -0.0001198, 1.0, -0.001485, 8.357e-05, 0.707, 0.02901, -0.7066, 0.707, -0.004138, -0.7072, 0.707, 0.02901, -0.7066, -1.077e-07, 0.0391, -0.9992, 0.707, -0.004138, -0.7072, 0.707, -0.004138, -0.7072, -1.077e-07, 0.0391, -0.9992, -8.411e-08, -0.007402, -1.0, -8.411e-08, -0.007402, -1.0, -1.077e-07, 0.0391, -0.9992, -0.7071, -0.004126, -0.7071, -0.7071, -0.004126, -0.7071, -1.077e-07, 0.0391, -0.9992, -0.707, 0.02901, -0.7066, -0.7071, -0.004126, -0.7071, -0.707, 0.02901, -0.7066, -1.0, -0.001485, 8.397e-05, -1.0, -0.001485, 8.397e-05, -0.707, 0.02901, -0.7066, -1.0, -0.001215, -0.0001199, -1.0, -0.001485, 8.397e-05, -1.0, -0.001215, -0.0001199, -0.7065, -0.002651, 0.7077, -0.7065, -0.002651, 0.7077, -1.0, -0.001215, -0.0001199, -0.7071, -0.0379, 0.7061, -0.7065, -0.002651, 0.7077, -0.7071, -0.0379, 0.7061, 2.401e-06, -0.003752, 1.0, 2.401e-06, -0.003752, 1.0, -0.7071, -0.0379, 0.7061, -5.202e-08, -0.05475, 0.9985, -5.202e-08, -0.05475, 0.9985, 0.7071, -0.03791, 0.7061, 2.401e-06, -0.003752, 1.0, -5.202e-08, -0.05475, 0.9985, 0.7078, -0.1397, 0.6925, 0.7071, -0.03791, 0.7061, 0.7078, -0.1397, 0.6925, 1.0, -0.0007363, -5.667e-05, 0.7071, -0.03791, 0.7061, 0.7078, -0.1397, 0.6925, 0.7076, -0.2704, 0.6528, 1.0, -0.0007363, -5.667e-05, 0.7078, -0.1397, 0.6925, -2.218e-06, -0.3827, 0.9239, 0.7076, -0.2704, 0.6528, -2.218e-06, -0.3827, 0.9239, -2.667e-06, -0.5556, 0.8315, 0.7076, -0.2704, 0.6528, -2.218e-06, -0.3827, 0.9239, -0.7076, -0.3926, 0.5875, -2.667e-06, -0.5556, 0.8315, 0.7076, -0.3926, 0.5875, 0.7076, -0.4996, 0.4996, 1.0, -6.882e-06, 1.33e-05, 1.0, 5.929e-06, -6.998e-06, 0.7076, -0.3926, 0.5875, 1.0, -6.882e-06, 1.33e-05, 1.0, 5.929e-06, -6.998e-06, 1.0, -6.882e-06, 1.33e-05, 0.7076, 0.2704, -0.6528, 0.708, 0.1343, -0.6934, 1.0, 5.929e-06, -6.998e-06, 0.7076, 0.2704, -0.6528, 0.708, 0.1343, -0.6934, 0.7076, 0.2704, -0.6528, 1.445e-07, 0.1892, -0.9819, 0.708, 0.1343, -0.6934, 1.445e-07, 0.1892, -0.9819, 0.707, 0.02901, -0.7066, 0.707, 0.02901, -0.7066, 1.445e-07, 0.1892, -0.9819, -1.077e-07, 0.0391, -0.9992, -1.077e-07, 0.0391, -0.9992, 1.445e-07, 0.1892, -0.9819, -0.707, 0.02901, -0.7066, -0.707, 0.02901, -0.7066, 1.445e-07, 0.1892, -0.9819, -0.708, 0.1343, -0.6934, -0.707, 0.02901, -0.7066, -0.708, 0.1343, -0.6934, -1.0, -0.001215, -0.0001199, -1.0, -0.001215, -0.0001199, -0.708, 0.1343, -0.6934, -1.0, -0.00073, -8.759e-05, -1.0, -0.001215, -0.0001199, -1.0, -0.00073, -8.759e-05, -0.7071, -0.0379, 0.7061, -0.7071, -0.0379, 0.7061, -1.0, -0.00073, -8.759e-05, -0.7078, -0.1397, 0.6925, -0.7071, -0.0379, 0.7061, -0.7078, -0.1397, 0.6925, -5.202e-08, -0.05475, 0.9985, -5.202e-08, -0.05475, 0.9985, -0.7078, -0.1397, 0.6925, -4.368e-06, -0.1978, 0.9802, -4.368e-06, -0.1978, 0.9802, 0.7078, -0.1397, 0.6925, -5.202e-08, -0.05475, 0.9985, -4.368e-06, -0.1978, 0.9802, -2.218e-06, -0.3827, 0.9239, 0.7078, -0.1397, 0.6925, -4.368e-06, -0.1978, 0.9802, -0.7076, -0.2704, 0.6528, -2.218e-06, -0.3827, 0.9239, -0.7078, -0.1397, 0.6925, -0.7076, -0.2704, 0.6528, -4.368e-06, -0.1978, 0.9802, -0.7078, -0.1397, 0.6925, -1.0, 2.164e-06, -7.702e-06, -0.7076, -0.2704, 0.6528, -1.0, -0.00073, -8.759e-05, -1.0, 2.164e-06, -7.702e-06, -0.7078, -0.1397, 0.6925, -1.0, -0.00073, -8.759e-05, -0.7076, 0.2704, -0.6528, -1.0, 2.164e-06, -7.702e-06, -0.708, 0.1343, -0.6934, -0.7076, 0.2704, -0.6528, -1.0, -0.00073, -8.759e-05, -0.708, 0.1343, -0.6934, -1.893e-06, 0.3827, -0.9239, -0.7076, 0.2704, -0.6528, 1.445e-07, 0.1892, -0.9819, -1.893e-06, 0.3827, -0.9239, -0.708, 0.1343, -0.6934, 1.445e-07, 0.1892, -0.9819, 0.7076, 0.2704, -0.6528, -1.893e-06, 0.3827, -0.9239, 0.7076, 0.2704, -0.6528, 0.7076, 0.3926, -0.5875, -1.893e-06, 0.3827, -0.9239, 0.7076, 0.2704, -0.6528, 1.0, -6.882e-06, 1.33e-05, 0.7076, 0.3926, -0.5875, 1.0, -6.882e-06, 1.33e-05, 1.0, -1.346e-06, -1.908e-06, 0.7076, 0.3926, -0.5875, 1.0, -6.882e-06, 1.33e-05, 0.7076, -0.4996, 0.4996, 1.0, -1.346e-06, -1.908e-06, 0.7076, -0.4996, 0.4996, 0.7076, -0.5875, 0.3925, 1.0, -1.346e-06, -1.908e-06, 0.7076, -0.4996, 0.4996, 4.859e-07, -0.8315, 0.5556, 0.7076, -0.5875, 0.3925, -1.0, 2.164e-06, -7.702e-06, -1.0, -6.102e-06, 1.232e-05, -0.7076, -0.2704, 0.6528, -1.0, 2.164e-06, -7.702e-06, -0.7076, 0.3926, -0.5876, -1.0, -6.102e-06, 1.232e-05, -0.7076, 0.2704, -0.6528, -0.7076, 0.3926, -0.5876, -1.0, 2.164e-06, -7.702e-06, -0.7076, 0.2704, -0.6528, -1.833e-06, 0.5556, -0.8315, -0.7076, 0.3926, -0.5876, -1.893e-06, 0.3827, -0.9239, -1.833e-06, 0.5556, -0.8315, -0.7076, 0.2704, -0.6528, -1.893e-06, 0.3827, -0.9239, 0.7076, 0.3926, -0.5875, -1.833e-06, 0.5556, -0.8315, 0.7076, 0.3926, -0.5875, 0.7076, 0.4996, -0.4996, -1.833e-06, 0.5556, -0.8315, 0.7076, 0.3926, -0.5875, 1.0, -1.346e-06, -1.908e-06, 0.7076, 0.4996, -0.4996, 1.0, -1.346e-06, -1.908e-06, 1.0, -9.505e-06, 8.508e-06, 0.7076, 0.4996, -0.4996, 1.0, -1.346e-06, -1.908e-06, 0.7076, -0.5875, 0.3925, 1.0, -9.505e-06, 8.508e-06, -0.7076, 0.3926, -0.5876, -0.7076, 0.4996, -0.4997, -1.0, -6.102e-06, 1.232e-05, -0.7076, 0.3926, -0.5876, -1.722e-06, 0.7071, -0.7071, -0.7076, 0.4996, -0.4997, -1.833e-06, 0.5556, -0.8315, -1.722e-06, 0.7071, -0.7071, -0.7076, 0.3926, -0.5876, -1.833e-06, 0.5556, -0.8315, 0.7076, 0.4996, -0.4996, -1.722e-06, 0.7071, -0.7071, 0.7076, 0.4996, -0.4996, 0.7076, 0.5875, -0.3925, -1.722e-06, 0.7071, -0.7071, 0.7076, 0.4996, -0.4996, 1.0, -9.505e-06, 8.508e-06, 0.7076, 0.5875, -0.3925, -1.722e-06, 0.7071, -0.7071, 0.7076, 0.5875, -0.3925, -3.429e-06, 0.8315, -0.5556, -1.722e-06, 0.7071, -0.7071, -3.429e-06, 0.8315, -0.5556, -0.7076, 0.4996, -0.4997, -0.7076, -0.2704, 0.6528, -0.7076, -0.3926, 0.5875, -2.218e-06, -0.3827, 0.9239, -0.7076, -0.2704, 0.6528, -1.0, -6.102e-06, 1.232e-05, -0.7076, -0.3926, 0.5875, -1.0, -6.102e-06, 1.232e-05, -1.0, -1.594e-06, -1.098e-06, -0.7076, -0.3926, 0.5875, -1.0, -6.102e-06, 1.232e-05, -0.7076, 0.4996, -0.4997, -1.0, -1.594e-06, -1.098e-06, -0.7076, 0.4996, -0.4997, -0.7076, 0.5875, -0.3926, -1.0, -1.594e-06, -1.098e-06, -0.7076, 0.4996, -0.4997, -3.429e-06, 0.8315, -0.5556, -0.7076, 0.5875, -0.3926, -3.429e-06, 0.8315, -0.5556, -1.058e-06, 0.9229, -0.3851, -0.7076, 0.5875, -0.3926, -3.429e-06, 0.8315, -0.5556, 0.7074, 0.6525, -0.2716, -1.058e-06, 0.9229, -0.3851, 0.7076, 0.5875, -0.3925, 0.7074, 0.6525, -0.2716, -3.429e-06, 0.8315, -0.5556, 0.7076, 0.5875, -0.3925, 1.0, 5.562e-06, -9.405e-05, 0.7074, 0.6525, -0.2716, 1.0, -9.505e-06, 8.508e-06, 1.0, 5.562e-06, -9.405e-05, 0.7076, 0.5875, -0.3925, 1.0, -9.505e-06, 8.508e-06, 0.7075, -0.6531, 0.2699, 1.0, 5.562e-06, -9.405e-05, 0.7076, -0.5875, 0.3925, 0.7075, -0.6531, 0.2699, 1.0, -9.505e-06, 8.508e-06, 0.7076, -0.5875, 0.3925, 2.451e-06, -0.9242, 0.3818, 0.7075, -0.6531, 0.2699, 4.859e-07, -0.8315, 0.5556, 2.451e-06, -0.9242, 0.3818, 0.7076, -0.5875, 0.3925, 4.859e-07, -0.8315, 0.5556, -0.7075, -0.6531, 0.2699, 2.451e-06, -0.9242, 0.3818, -0.7075, -0.6531, 0.2699, -0.7081, -0.6944, 0.1281, 2.451e-06, -0.9242, 0.3818, -0.7075, -0.6531, 0.2699, -1.0, 3.58e-06, 0.0005816, -0.7081, -0.6944, 0.1281, -0.7076, -0.3926, 0.5875, -0.7076, -0.4996, 0.4996, -2.667e-06, -0.5556, 0.8315, -0.7076, -0.3926, 0.5875, -1.0, -1.594e-06, -1.098e-06, -0.7076, -0.4996, 0.4996, -1.0, -1.594e-06, -1.098e-06, -1.0, -1.14e-05, 8.176e-06, -0.7076, -0.4996, 0.4996, -1.0, -1.594e-06, -1.098e-06, -0.7076, 0.5875, -0.3926, -1.0, -1.14e-05, 8.176e-06, -0.7076, 0.5875, -0.3926, -0.7074, 0.6525, -0.2715, -1.0, -1.14e-05, 8.176e-06, -0.7076, 0.5875, -0.3926, -1.058e-06, 0.9229, -0.3851, -0.7074, 0.6525, -0.2715, -1.058e-06, 0.9229, -0.3851, 6.716e-07, 0.9844, -0.1757, -0.7074, 0.6525, -0.2715, 0.7074, 0.6525, -0.2716, 6.716e-07, 0.9844, -0.1757, -1.058e-06, 0.9229, -0.3851, 0.7085, 0.6947, -0.1242, 6.716e-07, 0.9844, -0.1757, 0.7074, 0.6525, -0.2716, 1.0, 5.562e-06, -9.405e-05, 0.7085, 0.6947, -0.1242, 0.7074, 0.6525, -0.2716, 1.0, -4.815e-05, 0.0002738, 0.7085, 0.6947, -0.1242, 1.0, 5.562e-06, -9.405e-05, 0.7075, -0.6531, 0.2699, 1.0, -4.815e-05, 0.0002738, 1.0, 5.562e-06, -9.405e-05, 0.7081, -0.6943, 0.1284, 1.0, -4.815e-05, 0.0002738, 0.7075, -0.6531, 0.2699, 2.451e-06, -0.9242, 0.3818, 0.7081, -0.6943, 0.1284, 0.7075, -0.6531, 0.2699, -2.728e-06, -0.9834, 0.1816, 0.7081, -0.6943, 0.1284, 2.451e-06, -0.9242, 0.3818, 2.451e-06, -0.9242, 0.3818, -0.7081, -0.6944, 0.1281, -2.728e-06, -0.9834, 0.1816, -0.7081, -0.6944, 0.1281, -6.634e-07, -0.9993, 0.03656, -2.728e-06, -0.9834, 0.1816, -0.7068, -0.7069, 0.02545, -6.634e-07, -0.9993, 0.03656, -0.7081, -0.6944, 0.1281, -2.728e-06, -0.9834, 0.1816, -6.634e-07, -0.9993, 0.03656, 0.7081, -0.6943, 0.1284, -1.0, 3.58e-06, 0.0005816, -0.7068, -0.7069, 0.02545, -0.7081, -0.6944, 0.1281, -1.0, 6.595e-05, 0.0008029, -0.7068, -0.7069, 0.02545, -1.0, 3.58e-06, 0.0005816, -1.0, 6.595e-05, 0.0008029, -1.0, 1.182e-05, -0.0008012, -0.7068, -0.7069, 0.02545, -1.0, 6.595e-05, 0.0008029, -0.7066, 0.7073, 0.01976, -1.0, 1.182e-05, -0.0008012, -0.7068, -0.7069, 0.02545, -0.7069, -0.7069, -0.02545, -6.634e-07, -0.9993, 0.03656, -0.7068, -0.7069, 0.02545, -1.0, 1.182e-05, -0.0008012, -0.7069, -0.7069, -0.02545, -1.0, 1.182e-05, -0.0008012, -1.0, 5.043e-06, -0.0005784, -0.7069, -0.7069, -0.02545, -1.0, 1.182e-05, -0.0008012, -0.7085, 0.6947, 0.1242, -1.0, 5.043e-06, -0.0005784, -0.7066, 0.7073, 0.01976, -0.7085, 0.6947, 0.1242, -1.0, 1.182e-05, -0.0008012, -0.7066, 0.7073, 0.01976, -7.142e-07, 0.9844, 0.1759, -0.7085, 0.6947, 0.1242, -2.513e-06, 0.9996, 0.02666, -7.142e-07, 0.9844, 0.1759, -0.7066, 0.7073, 0.01976, -0.7068, 0.7072, -0.01974, -2.513e-06, 0.9996, 0.02666, -0.7066, 0.7073, 0.01976, -0.7068, 0.7072, -0.01974, -0.7066, 0.7073, 0.01976, -1.0, 6.595e-05, 0.0008029, -0.7068, 0.7072, -0.01974, -1.0, 6.595e-05, 0.0008029, -0.7085, 0.6947, -0.1242, -0.7085, 0.6947, -0.1242, -1.0, 6.595e-05, 0.0008029, -1.0, 3.58e-06, 0.0005816, -1.0, -8.522e-05, -0.0002173, -0.7085, 0.6947, -0.1242, -1.0, 3.58e-06, 0.0005816, -1.0, -8.522e-05, -0.0002173, -1.0, 3.58e-06, 0.0005816, -0.7075, -0.6531, 0.2699, -0.7076, -0.5875, 0.3926, -1.0, -8.522e-05, -0.0002173, -0.7075, -0.6531, 0.2699, -0.7076, -0.5875, 0.3926, -0.7075, -0.6531, 0.2699, 4.859e-07, -0.8315, 0.5556, 2.44e-06, -0.7071, 0.7071, -0.7076, -0.5875, 0.3926, 4.859e-07, -0.8315, 0.5556, 2.44e-06, -0.7071, 0.7071, 4.859e-07, -0.8315, 0.5556, 0.7076, -0.4996, 0.4996, 0.7076, -0.3926, 0.5875, 2.44e-06, -0.7071, 0.7071, 0.7076, -0.4996, 0.4996, 1.634e-06, 0.9996, -0.02666, -2.513e-06, 0.9996, 0.02666, -0.7068, 0.7072, -0.01974, 1.634e-06, 0.9996, -0.02666, -0.7068, 0.7072, -0.01974, 6.716e-07, 0.9844, -0.1757, 6.716e-07, 0.9844, -0.1757, -0.7068, 0.7072, -0.01974, -0.7085, 0.6947, -0.1242, -0.7074, 0.6525, -0.2715, 6.716e-07, 0.9844, -0.1757, -0.7085, 0.6947, -0.1242, -0.7074, 0.6525, -0.2715, -0.7085, 0.6947, -0.1242, -1.0, -8.522e-05, -0.0002173, -1.0, -1.14e-05, 8.176e-06, -0.7074, 0.6525, -0.2715, -1.0, -8.522e-05, -0.0002173, -1.0, -1.14e-05, 8.176e-06, -1.0, -8.522e-05, -0.0002173, -0.7076, -0.5875, 0.3926, -0.7076, -0.4996, 0.4996, -1.0, -1.14e-05, 8.176e-06, -0.7076, -0.5875, 0.3926, -0.7076, -0.4996, 0.4996, -0.7076, -0.5875, 0.3926, 2.44e-06, -0.7071, 0.7071, -2.667e-06, -0.5556, 0.8315, -0.7076, -0.4996, 0.4996, 2.44e-06, -0.7071, 0.7071, -2.667e-06, -0.5556, 0.8315, 2.44e-06, -0.7071, 0.7071, 0.7076, -0.3926, 0.5875, 0.7076, -0.2704, 0.6528, -2.667e-06, -0.5556, 0.8315, 0.7076, -0.3926, 0.5875, 0.7076, -0.2704, 0.6528, 0.7076, -0.3926, 0.5875, 1.0, 5.929e-06, -6.998e-06, 1.0, -0.0007363, -5.667e-05, 0.7076, -0.2704, 0.6528, 1.0, 5.929e-06, -6.998e-06, 1.0, -0.0007363, -5.667e-05, 1.0, 5.929e-06, -6.998e-06, 0.708, 0.1343, -0.6934, 1.0, -0.0007363, -5.667e-05, 0.708, 0.1343, -0.6934, 1.0, -0.001215, -0.0001198, 1.0, -0.001215, -0.0001198, 0.708, 0.1343, -0.6934, 0.707, 0.02901, -0.7066, 1.0, -0.001215, -0.0001198, 0.707, 0.02901, -0.7066, 1.0, -0.001485, 8.357e-05, 1.0, 4.316e-06, -0.0005798, 1.0, -8.558e-05, 0.0002174, 0.7085, 0.6947, 0.1242, 1.0, 4.316e-06, -0.0005798, 0.7085, 0.6947, 0.1242, 1.0, 6.665e-05, -0.000804, 1.0, 6.665e-05, -0.000804, 0.7085, 0.6947, 0.1242, 0.7066, 0.7073, 0.01976, 0.7067, 0.7072, -0.01974, 1.0, 6.665e-05, -0.000804, 0.7066, 0.7073, 0.01976, 0.7067, 0.7072, -0.01974, 0.7066, 0.7073, 0.01976, 1.634e-06, 0.9996, -0.02666, 6.716e-07, 0.9844, -0.1757, 0.7067, 0.7072, -0.01974, 1.634e-06, 0.9996, -0.02666, 0.7085, 0.6947, -0.1242, 0.7067, 0.7072, -0.01974, 6.716e-07, 0.9844, -0.1757, 0.7085, 0.6947, -0.1242, 1.0, 7.504e-06, 0.0008024, 0.7067, 0.7072, -0.01974, 1.0, 7.504e-06, 0.0008024, 1.0, 6.665e-05, -0.000804, 0.7067, 0.7072, -0.01974, 1.0, 7.504e-06, 0.0008024, 0.7068, -0.7069, -0.02545, 1.0, 6.665e-05, -0.000804, 0.7068, -0.7069, -0.02545, 1.0, 4.316e-06, -0.0005798, 1.0, 6.665e-05, -0.000804, 0.7081, -0.6943, -0.1284, 1.0, 4.316e-06, -0.0005798, 0.7068, -0.7069, -0.02545, 0.7081, -0.6943, -0.1284, 0.7075, -0.6531, -0.2699, 1.0, 4.316e-06, -0.0005798, 0.7081, -0.6943, -0.1284, -4.881e-06, -0.9242, -0.3818, 0.7075, -0.6531, -0.2699, 1.0, 4.316e-06, -0.0005798, 0.7075, -0.6531, -0.2699, 1.0, -8.558e-05, 0.0002174, -3.153e-06, 0.9231, 0.3846, -2.852e-06, 0.8315, 0.5556, -0.7074, 0.6525, 0.2716, -0.7074, 0.6525, 0.2716, -2.852e-06, 0.8315, 0.5556, -0.7076, 0.5875, 0.3926, -0.7074, 0.6525, 0.2716, -0.7076, 0.5875, 0.3926, -1.0, 4.809e-06, 9.395e-05, -1.0, 4.809e-06, 9.395e-05, -0.7076, 0.5875, 0.3926, -1.0, -1.065e-05, -7.613e-06, -1.0, 4.809e-06, 9.395e-05, -1.0, -1.065e-05, -7.613e-06, -0.7075, -0.6531, -0.2699, -0.7075, -0.6531, -0.2699, -1.0, -1.065e-05, -7.613e-06, -0.7076, -0.5875, -0.3925, -0.7075, -0.6531, -0.2699, -0.7076, -0.5875, -0.3925, -4.881e-06, -0.9242, -0.3818, -4.881e-06, -0.9242, -0.3818, -0.7076, -0.5875, -0.3925, -9.506e-07, -0.8315, -0.5556, -4.881e-06, -0.9242, -0.3818, -9.506e-07, -0.8315, -0.5556, 0.7075, -0.6531, -0.2699, 0.7075, -0.6531, -0.2699, -9.506e-07, -0.8315, -0.5556, 0.7076, -0.5875, -0.3926, 0.7075, -0.6531, -0.2699, 0.7076, -0.5875, -0.3926, 1.0, -8.558e-05, 0.0002174, 1.0, -8.558e-05, 0.0002174, 0.7076, -0.5875, -0.3926, 1.0, -8.786e-06, -1.239e-05, 1.0, -8.558e-05, 0.0002174, 1.0, -8.786e-06, -1.239e-05, 0.7074, 0.6525, 0.2715, 0.7085, 0.6947, 0.1242, 1.0, -8.558e-05, 0.0002174, 0.7074, 0.6525, 0.2715, 0.7085, 0.6947, 0.1242, 0.7074, 0.6525, 0.2715, -7.142e-07, 0.9844, 0.1759, 0.7085, 0.6947, 0.1242, -7.142e-07, 0.9844, 0.1759, 0.7066, 0.7073, 0.01976, 0.7066, 0.7073, 0.01976, -7.142e-07, 0.9844, 0.1759, -2.513e-06, 0.9996, 0.02666, 1.634e-06, 0.9996, -0.02666, 0.7066, 0.7073, 0.01976, -2.513e-06, 0.9996, 0.02666, -0.7076, 0.5875, 0.3926, -0.7076, 0.4996, 0.4996, -1.0, -1.065e-05, -7.613e-06, -1.0, -1.065e-05, -7.613e-06, -0.7076, 0.4996, 0.4996, -1.0, -1.322e-07, 1.799e-06, -1.0, -1.065e-05, -7.613e-06, -1.0, -1.322e-07, 1.799e-06, -0.7076, -0.5875, -0.3925, -0.7076, -0.5875, -0.3925, -1.0, -1.322e-07, 1.799e-06, -0.7076, -0.4997, -0.4997, -0.7076, -0.5875, -0.3925, -0.7076, -0.4997, -0.4997, -9.506e-07, -0.8315, -0.5556, -9.506e-07, -0.8315, -0.5556, -0.7076, -0.4997, -0.4997, -7.71e-07, -0.7071, -0.7071, -9.506e-07, -0.8315, -0.5556, -7.71e-07, -0.7071, -0.7071, 0.7076, -0.5875, -0.3926, 0.7076, -0.5875, -0.3926, -7.71e-07, -0.7071, -0.7071, 0.7076, -0.4996, -0.4996, 0.7076, -0.5875, -0.3926, 0.7076, -0.4996, -0.4996, 1.0, -8.786e-06, -1.239e-05, 0.708, 0.1343, 0.6934, 1.0, -0.001214, 0.0001225, 0.707, 0.02901, 0.7066, 0.708, 0.1343, 0.6934, 0.707, 0.02901, 0.7066, 4.35e-07, 0.189, 0.982, -3.222e-06, 0.3827, 0.9239, 0.708, 0.1343, 0.6934, 4.35e-07, 0.189, 0.982, -3.222e-06, 0.3827, 0.9239, 4.35e-07, 0.189, 0.982, -0.7076, 0.2704, 0.6528, -0.7076, 0.3926, 0.5875, -3.222e-06, 0.3827, 0.9239, -0.7076, 0.2704, 0.6528, -0.7076, 0.3926, 0.5875, -0.7076, 0.2704, 0.6528, -1.0, -8.461e-06, -1.077e-05, -1.0, -1.322e-07, 1.799e-06, -0.7076, 0.3926, 0.5875, -1.0, -8.461e-06, -1.077e-05, -1.0, -1.322e-07, 1.799e-06, -1.0, -8.461e-06, -1.077e-05, -0.7076, -0.4997, -0.4997, -0.7076, -0.4997, -0.4997, -1.0, -8.461e-06, -1.077e-05, -0.7076, -0.3926, -0.5875, -0.7076, -0.4997, -0.4997, -0.7076, -0.3926, -0.5875, -7.71e-07, -0.7071, -0.7071, -7.71e-07, -0.7071, -0.7071, -0.7076, -0.3926, -0.5875, 8.608e-07, -0.5556, -0.8315, -7.71e-07, -0.7071, -0.7071, 8.608e-07, -0.5556, -0.8315, 0.7076, -0.4996, -0.4996, -0.7076, -0.3926, -0.5875, -0.7076, -0.2704, -0.6528, 8.608e-07, -0.5556, -0.8315, -0.7076, -0.3926, -0.5875, -1.0, 5.095e-06, 6.376e-06, -0.7076, -0.2704, -0.6528, -1.0, -8.461e-06, -1.077e-05, -1.0, 5.095e-06, 6.376e-06, -0.7076, -0.3926, -0.5875, -1.0, -8.461e-06, -1.077e-05, -0.7076, 0.2704, 0.6528, -1.0, 5.095e-06, 6.376e-06, -0.7076, 0.2704, 0.6528, -0.708, 0.1343, 0.6934, -1.0, 5.095e-06, 6.376e-06, -0.7076, 0.2704, 0.6528, 4.35e-07, 0.189, 0.982, -0.708, 0.1343, 0.6934, 4.35e-07, 0.189, 0.982, -0.707, 0.02901, 0.7067, -0.708, 0.1343, 0.6934, -3.985e-08, 0.03921, 0.9992, -0.707, 0.02901, 0.7067, 4.35e-07, 0.189, 0.982, 4.35e-07, 0.189, 0.982, 0.707, 0.02901, 0.7066, -3.985e-08, 0.03921, 0.9992, -0.707, 0.02901, 0.7067, -1.0, -0.001214, 0.0001232, -0.708, 0.1343, 0.6934, -0.708, 0.1343, 0.6934, -1.0, -0.001214, 0.0001232, -1.0, -0.0007379, 5.65e-05, -1.0, 5.095e-06, 6.376e-06, -0.708, 0.1343, 0.6934, -1.0, -0.0007379, 5.65e-05, -1.0, 5.095e-06, 6.376e-06, -1.0, -0.0007379, 5.65e-05, -0.7076, -0.2704, -0.6528, 1.0, -8.786e-06, -1.239e-05, 1.0, 1.579e-06, -2.955e-06, 0.7076, 0.5875, 0.3925, 1.0, -8.786e-06, -1.239e-05, 0.7076, -0.4996, -0.4996, 1.0, 1.579e-06, -2.955e-06, 0.7076, -0.4996, -0.4996, 0.7076, -0.3925, -0.5875, 1.0, 1.579e-06, -2.955e-06, 0.7076, -0.4996, -0.4996, 8.608e-07, -0.5556, -0.8315, 0.7076, -0.3925, -0.5875, 8.608e-07, -0.5556, -0.8315, -1.421e-06, -0.3827, -0.9239, 0.7076, -0.3925, -0.5875, 8.608e-07, -0.5556, -0.8315, -0.7076, -0.2704, -0.6528, -1.421e-06, -0.3827, -0.9239, -0.7076, -0.2704, -0.6528, -0.7078, -0.1397, -0.6925, -1.421e-06, -0.3827, -0.9239, -0.7076, -0.2704, -0.6528, -1.0, -0.0007379, 5.65e-05, -0.7078, -0.1397, -0.6925, -1.0, -0.0007379, 5.65e-05, -0.7072, -0.0379, -0.706, -0.7078, -0.1397, -0.6925, -1.0, -0.001214, 0.0001232, -0.7072, -0.0379, -0.706, -1.0, -0.0007379, 5.65e-05, -1.0, -0.001214, 0.0001232, -0.7071, -0.002748, -0.7071, -0.7072, -0.0379, -0.706, -1.0, -0.001484, -8.83e-05, -0.7071, -0.002748, -0.7071, -1.0, -0.001214, 0.0001232, -0.707, 0.02901, 0.7067, -1.0, -0.001484, -8.83e-05, -1.0, -0.001214, 0.0001232, -0.707, -0.00416, 0.7072, -1.0, -0.001484, -8.83e-05, -0.707, 0.02901, 0.7067, -3.985e-08, 0.03921, 0.9992, -0.707, -0.00416, 0.7072, -0.707, 0.02901, 0.7067, 1.752e-07, -0.007009, 1.0, -0.707, -0.00416, 0.7072, -3.985e-08, 0.03921, 0.9992, -3.985e-08, 0.03921, 0.9992, 0.7071, -0.004136, 0.7071, 1.752e-07, -0.007009, 1.0, 0.707, 0.02901, 0.7066, 0.7071, -0.004136, 0.7071, -3.985e-08, 0.03921, 0.9992, -0.7071, -0.002748, -0.7071, 2.413e-06, -0.003752, -1.0, -0.7072, -0.0379, -0.706, 0.707, 0.02901, 0.7066, 1.0, -0.001484, -8.736e-05, 0.7071, -0.004136, 0.7071, 1.0, -0.001214, 0.0001225, 1.0, -0.001484, -8.736e-05, 0.707, 0.02901, 0.7066, 1.0, -0.001214, 0.0001225, 0.7065, -0.002646, -0.7077, 1.0, -0.001484, -8.736e-05, 0.7071, -0.03791, -0.7061, 0.7065, -0.002646, -0.7077, 1.0, -0.001214, 0.0001225, 0.7071, -0.03791, -0.7061, 2.413e-06, -0.003752, -1.0, 0.7065, -0.002646, -0.7077, -1.04e-08, -0.05441, -0.9985, 2.413e-06, -0.003752, -1.0, 0.7071, -0.03791, -0.7061, -0.7072, -0.0379, -0.706, 2.413e-06, -0.003752, -1.0, -1.04e-08, -0.05441, -0.9985, -0.7072, -0.0379, -0.706, -1.04e-08, -0.05441, -0.9985, -0.7078, -0.1397, -0.6925, -0.7078, -0.1397, -0.6925, -1.04e-08, -0.05441, -0.9985, -2.667e-06, -0.1978, -0.9802, -1.421e-06, -0.3827, -0.9239, -0.7078, -0.1397, -0.6925, -2.667e-06, -0.1978, -0.9802, -1.421e-06, -0.3827, -0.9239, -2.667e-06, -0.1978, -0.9802, 0.7076, -0.2704, -0.6528, 0.7076, -0.3925, -0.5875, -1.421e-06, -0.3827, -0.9239, 0.7076, -0.2704, -0.6528, 0.7076, -0.3925, -0.5875, 0.7076, -0.2704, -0.6528, 1.0, -6.697e-06, -1.011e-05, 1.0, 1.579e-06, -2.955e-06, 0.7076, -0.3925, -0.5875, 1.0, -6.697e-06, -1.011e-05, 1.0, 1.579e-06, -2.955e-06, 1.0, -6.697e-06, -1.011e-05, 0.7076, 0.4997, 0.4996, 0.7076, 0.5875, 0.3925, 1.0, 1.579e-06, -2.955e-06, 0.7076, 0.4997, 0.4996, 0.7076, 0.5875, 0.3925, 0.7076, 0.4997, 0.4996, -2.852e-06, 0.8315, 0.5556, -3.153e-06, 0.9231, 0.3846, 0.7076, 0.5875, 0.3925, -2.852e-06, 0.8315, 0.5556, 2.518e-07, 0.5556, 0.8315, -3.222e-06, 0.3827, 0.9239, -0.7076, 0.3926, 0.5875, 2.518e-07, 0.5556, 0.8315, 0.7076, 0.2704, 0.6528, -3.222e-06, 0.3827, 0.9239, 0.7076, 0.2704, 0.6528, 0.708, 0.1343, 0.6934, -3.222e-06, 0.3827, 0.9239, 0.7076, 0.2704, 0.6528, 1.0, -0.0007276, 8.799e-05, 0.708, 0.1343, 0.6934, 1.0, -0.0007276, 8.799e-05, 1.0, -0.001214, 0.0001225, 0.708, 0.1343, 0.6934, 1.0, -0.0007276, 8.799e-05, 0.7071, -0.03791, -0.7061, 1.0, -0.001214, 0.0001225, 0.7078, -0.1397, -0.6925, 0.7071, -0.03791, -0.7061, 1.0, -0.0007276, 8.799e-05, 0.7078, -0.1397, -0.6925, -1.04e-08, -0.05441, -0.9985, 0.7071, -0.03791, -0.7061, -2.667e-06, -0.1978, -0.9802, -1.04e-08, -0.05441, -0.9985, 0.7078, -0.1397, -0.6925, 0.7076, -0.2704, -0.6528, -2.667e-06, -0.1978, -0.9802, 0.7078, -0.1397, -0.6925, 0.7076, -0.2704, -0.6528, 0.7078, -0.1397, -0.6925, 1.0, 6.107e-07, 8.077e-06, 1.0, -6.697e-06, -1.011e-05, 0.7076, -0.2704, -0.6528, 1.0, 6.107e-07, 8.077e-06, 1.0, -6.697e-06, -1.011e-05, 1.0, 6.107e-07, 8.077e-06, 0.7076, 0.3926, 0.5875, 0.7076, 0.4997, 0.4996, 1.0, -6.697e-06, -1.011e-05, 0.7076, 0.3926, 0.5875, 0.7076, 0.4997, 0.4996, 0.7076, 0.3926, 0.5875, 2.276e-06, 0.7071, 0.7071, -2.852e-06, 0.8315, 0.5556, 0.7076, 0.4997, 0.4996, 2.276e-06, 0.7071, 0.7071, -2.852e-06, 0.8315, 0.5556, 2.276e-06, 0.7071, 0.7071, -0.7076, 0.5875, 0.3926, -0.7076, 0.5875, 0.3926, 2.276e-06, 0.7071, 0.7071, -0.7076, 0.4996, 0.4996, -0.7076, 0.4996, 0.4996, -0.7076, 0.3926, 0.5875, -1.0, -1.322e-07, 1.799e-06, -0.7076, 0.4996, 0.4996, 2.518e-07, 0.5556, 0.8315, -0.7076, 0.3926, 0.5875, 2.276e-06, 0.7071, 0.7071, 2.518e-07, 0.5556, 0.8315, -0.7076, 0.4996, 0.4996, 2.276e-06, 0.7071, 0.7071, 0.7076, 0.3926, 0.5875, 2.518e-07, 0.5556, 0.8315, 0.7076, 0.3926, 0.5875, 0.7076, 0.2704, 0.6528, 2.518e-07, 0.5556, 0.8315, 0.7076, 0.3926, 0.5875, 1.0, 6.107e-07, 8.077e-06, 0.7076, 0.2704, 0.6528, 1.0, 6.107e-07, 8.077e-06, 1.0, -0.0007276, 8.799e-05, 0.7076, 0.2704, 0.6528, 1.0, 6.107e-07, 8.077e-06, 0.7078, -0.1397, -0.6925, 1.0, -0.0007276, 8.799e-05, 1.145e-06, -0.9993, -0.03656, -0.7081, -0.6944, -0.1281, -3.817e-07, -0.9834, -0.1817, 0.7081, -0.6943, 0.1284, 0.7068, -0.7069, 0.02545, 1.0, -4.815e-05, 0.0002738, 0.7081, -0.6943, 0.1284, -6.634e-07, -0.9993, 0.03656, 0.7068, -0.7069, 0.02545, -6.634e-07, -0.9993, 0.03656, 1.145e-06, -0.9993, -0.03656, 0.7068, -0.7069, 0.02545, -6.634e-07, -0.9993, 0.03656, -0.7069, -0.7069, -0.02545, 1.145e-06, -0.9993, -0.03656, -0.7069, -0.7069, -0.02545, -0.7081, -0.6944, -0.1281, 1.145e-06, -0.9993, -0.03656, -0.7069, -0.7069, -0.02545, -1.0, 5.043e-06, -0.0005784, -0.7081, -0.6944, -0.1281, 1.0, -4.815e-05, 0.0002738, 1.0, 7.504e-06, 0.0008024, 0.7085, 0.6947, -0.1242, 1.0, -4.815e-05, 0.0002738, 0.7068, -0.7069, 0.02545, 1.0, 7.504e-06, 0.0008024, 0.7068, -0.7069, 0.02545, 0.7068, -0.7069, -0.02545, 1.0, 7.504e-06, 0.0008024, 0.7068, -0.7069, 0.02545, 1.145e-06, -0.9993, -0.03656, 0.7068, -0.7069, -0.02545, 1.145e-06, -0.9993, -0.03656, 0.7081, -0.6943, -0.1284, 0.7068, -0.7069, -0.02545, -3.817e-07, -0.9834, -0.1817, 0.7081, -0.6943, -0.1284, 1.145e-06, -0.9993, -0.03656, -3.817e-07, -0.9834, -0.1817, -4.881e-06, -0.9242, -0.3818, 0.7081, -0.6943, -0.1284, -0.7081, -0.6944, -0.1281, -4.881e-06, -0.9242, -0.3818, -3.817e-07, -0.9834, -0.1817, -0.7075, -0.6531, -0.2699, -4.881e-06, -0.9242, -0.3818, -0.7081, -0.6944, -0.1281, -1.0, 5.043e-06, -0.0005784, -0.7075, -0.6531, -0.2699, -0.7081, -0.6944, -0.1281, -1.0, 4.809e-06, 9.395e-05, -0.7075, -0.6531, -0.2699, -1.0, 5.043e-06, -0.0005784, -0.7085, 0.6947, 0.1242, -1.0, 4.809e-06, 9.395e-05, -1.0, 5.043e-06, -0.0005784, -0.7074, 0.6525, 0.2716, -1.0, 4.809e-06, 9.395e-05, -0.7085, 0.6947, 0.1242, -7.142e-07, 0.9844, 0.1759, -0.7074, 0.6525, 0.2716, -0.7085, 0.6947, 0.1242, -3.153e-06, 0.9231, 0.3846, -0.7074, 0.6525, 0.2716, -7.142e-07, 0.9844, 0.1759, -7.142e-07, 0.9844, 0.1759, 0.7074, 0.6525, 0.2715, -3.153e-06, 0.9231, 0.3846, 0.7074, 0.6525, 0.2715, 0.7076, 0.5875, 0.3925, -3.153e-06, 0.9231, 0.3846, 0.7074, 0.6525, 0.2715, 1.0, -8.786e-06, -1.239e-05, 0.7076, 0.5875, 0.3925, 0.9517, -0.3069, 1.004e-06, 0.9885, -0.151, -1.326e-08, 0.9885, -0.151, -6.245e-09, 0.9517, -0.3069, -2.662e-06, 0.9885, -0.151, -1.326e-08, 0.9517, -0.3069, 1.004e-06, 0.788, -0.6156, 3.427e-07, 0.9517, -0.3069, -2.662e-06, 0.9517, -0.3069, 1.004e-06, 0.7881, -0.6156, -3.373e-06, 0.9517, -0.3069, -2.662e-06, 0.788, -0.6156, 3.427e-07, 0.4655, -0.8851, 2.552e-06, 0.7881, -0.6156, -3.373e-06, 0.788, -0.6156, 3.427e-07, 0.4655, -0.885, -7.115e-06, 0.7881, -0.6156, -3.373e-06, 0.4655, -0.8851, 2.552e-06, 0.06298, -0.996, 0.06297, 0.4655, -0.885, -7.115e-06, 0.4655, -0.8851, 2.552e-06, 0.063, -0.996, -0.06297, 0.4655, -0.885, -7.115e-06, 0.06298, -0.996, 0.06297, 0.06298, -0.996, 0.06297, 4.523e-08, -1.0, -2.97e-08, 0.063, -0.996, -0.06297, 0.06298, -0.996, 0.06297, -0.06297, -0.996, 0.06297, 4.523e-08, -1.0, -2.97e-08, 4.523e-08, -1.0, -2.97e-08, -0.06297, -0.996, 0.06297, 2.642e-07, -1.0, -2.59e-07, -0.06297, -0.996, 0.06297, -0.06297, -0.996, -0.06296, 2.642e-07, -1.0, -2.59e-07, -0.06297, -0.996, 0.06297, -0.4655, -0.885, 6.471e-06, -0.06297, -0.996, -0.06296, -0.06297, -0.996, -0.06296, -0.4655, -0.885, 6.471e-06, -0.4655, -0.8851, -3.174e-06, -0.4655, -0.885, 6.471e-06, -0.7881, -0.6156, 3.429e-06, -0.4655, -0.8851, -3.174e-06, -0.4655, -0.8851, -3.174e-06, -0.7881, -0.6156, 3.429e-06, -0.788, -0.6156, -3.316e-07, -0.7881, -0.6156, 3.429e-06, -0.9517, -0.3069, 2.445e-06, -0.788, -0.6156, -3.316e-07, -0.788, -0.6156, -3.316e-07, -0.9517, -0.3069, 2.445e-06, -0.9517, -0.3069, -1.216e-06, -0.9517, -0.3069, 2.445e-06, -0.9885, -0.151, -1.25e-08, -0.9517, -0.3069, -1.216e-06, -0.9517, -0.3069, -1.216e-06, -0.9885, -0.151, -1.25e-08, -0.9885, -0.151, -9.368e-09, 2.642e-07, -1.0, -2.59e-07, -0.06297, -0.996, -0.06296, 2.694e-08, -1.0, -2.353e-08, -0.06297, -0.996, -0.06296, -2.193e-08, -1.0, -2.393e-08, 2.694e-08, -1.0, -2.353e-08, 0.063, -0.996, -0.06297, -2.193e-08, -1.0, -2.393e-08, -0.06297, -0.996, -0.06296, 0.063, -0.996, -0.06297, 4.523e-08, -1.0, -2.97e-08, -2.193e-08, -1.0, -2.393e-08, 9.537e-07, -0.3069, -0.9517, -7.695e-08, -0.151, -0.9885, -8.236e-08, -0.151, -0.9885, -2.541e-06, -0.3069, -0.9517, -7.695e-08, -0.151, -0.9885, 9.537e-07, -0.3069, -0.9517, 4.955e-07, -0.6156, -0.7881, -2.541e-06, -0.3069, -0.9517, 9.537e-07, -0.3069, -0.9517, -3.567e-06, -0.6156, -0.788, -2.541e-06, -0.3069, -0.9517, 4.955e-07, -0.6156, -0.7881, 2.146e-06, -0.885, -0.4655, -3.567e-06, -0.6156, -0.788, 4.955e-07, -0.6156, -0.7881, -6.072e-06, -0.8851, -0.4655, -3.567e-06, -0.6156, -0.788, 2.146e-06, -0.885, -0.4655, 0.063, -0.996, -0.06297, -6.072e-06, -0.8851, -0.4655, 2.146e-06, -0.885, -0.4655, -0.06297, -0.996, -0.06296, -6.072e-06, -0.8851, -0.4655, 0.063, -0.996, -0.06297, 4.335e-08, -1.0, -9.458e-08, 4.335e-08, -1.0, -2.792e-08, 4.335e-08, -1.0, -6.666e-08, 4.335e-08, -1.0, -6.666e-08, 4.335e-08, -1.0, -2.792e-08, 4.335e-08, -1.0, 0.0, 0.0, 0.0, 1.0, 0.0, 0.0, 1.0, 0.0, 0.0, 1.0, 0.0, 0.0, 1.0, 0.0, 0.0, 1.0, 0.0, 0.0, 1.0, 1.0, 0.0, 0.0, 1.0, 0.0, 0.0, 1.0, 0.0, 0.0, 1.0, 0.0, 0.0, 1.0, 0.0, 0.0, 1.0, 0.0, 0.0, 0.0, 0.0, -1.0, 0.0, 0.0, -1.0, 0.0, 0.0, -1.0, 0.0, 0.0, -1.0, 0.0, 0.0, -1.0, 0.0, 0.0, -1.0, -1.0, 0.0, 0.0, -1.0, 0.0, 0.0, -1.0, 0.0, 0.0, -1.0, 0.0, 0.0, -1.0, 0.0, 0.0, -1.0, 0.0, 0.0, 0.0, -0.9503, -0.3114, -2.388e-06, -0.8224, -0.569, 4.742e-08, -0.9503, -0.3114, 4.742e-08, -0.9503, -0.3114, -2.388e-06, -0.8224, -0.569, -2.734e-06, -0.8224, -0.5689, -2.388e-06, -0.8224, -0.569, 0.0002091, -0.382, -0.9241, -2.734e-06, -0.8224, -0.5689, -2.734e-06, -0.8224, -0.5689, 0.0002091, -0.382, -0.9241, 0.0002083, -0.3821, -0.9241, 0.0002091, -0.382, -0.9241, 1.892e-06, -0.1069, -0.9943, 0.0002083, -0.3821, -0.9241, 0.0004014, -0.1069, -0.9943, 1.892e-06, -0.1069, -0.9943, 0.0002091, -0.382, -0.9241, 0.0, 0.0, -1.0, 0.0, 0.0, -1.0, 0.0, 0.0, -1.0, 0.0, 0.0, -1.0, 0.0, 0.0, -1.0, 0.0, 0.0, -1.0, 0.0, 0.0, -1.0, 1.49e-06, 0.0, -1.0, 0.0, 0.0, -1.0, 1.49e-06, 0.0, -1.0, 0.0, 0.0, -1.0, 0.0, 0.0, -1.0, 0.0, 0.0, -1.0, -1.49e-06, 0.0, -1.0, 0.0, 0.0, -1.0, -1.49e-06, 0.0, -1.0, 0.0, 0.0, -1.0, 0.0, 0.0, -1.0, 0.0, 0.0, -1.0, 0.0, 0.0, -1.0, 0.0, 0.0, -1.0, 0.0, 0.0, -1.0, 0.0, 0.0, -1.0, 0.0, 0.0, -1.0, 0.0, 0.0, -1.0, 0.0, 0.0, -1.0, 0.0, 0.0, -1.0, 0.0, 0.0, 1.0, 0.0, 0.0, 1.0, -1.987e-06, 0.0, 1.0, 0.0, 0.0, 1.0, 0.0, 0.0, 1.0, -1.987e-06, 0.0, 1.0, 0.0, 0.0, 1.0, 0.0, 0.0, 1.0, -1.987e-06, 0.0, 1.0, 0.0, 0.0, 1.0, 0.0, 0.0, 1.0, -1.987e-06, 0.0, 1.0, 0.0, 0.0, 1.0, -1.192e-05, 0.0, 1.0, -1.987e-06, 0.0, 1.0, -1.192e-05, 0.0, 1.0, -1.192e-05, 0.0, 1.0, -1.987e-06, 0.0, 1.0, -1.192e-05, 0.0, 1.0, 0.0, 0.0, 1.0, -1.987e-06, 0.0, 1.0, 0.0, 0.0, 1.0, 0.0, 0.0, 1.0, -1.987e-06, 0.0, 1.0, 0.0, 0.0, 1.0, 0.0, 0.0, 1.0, -1.987e-06, 0.0, 1.0, 1.912e-08, -1.0, -2.282e-08, -2.35e-08, -1.0, -2.18e-08, -2.174e-08, -1.0, -2.256e-08, -2.35e-08, -1.0, -2.18e-08, 2.174e-08, -1.0, -4.69e-09, -2.174e-08, -1.0, -2.256e-08, -2.174e-08, -1.0, -2.256e-08, 2.174e-08, -1.0, -4.69e-09, 2.781e-08, -1.0, 2.494e-08, 2.174e-08, -1.0, -4.69e-09, -2.475e-08, -1.0, -4.88e-08, 2.781e-08, -1.0, 2.494e-08, -2.07e-08, -1.0, -5.763e-08, -2.475e-08, -1.0, -4.88e-08, 2.174e-08, -1.0, -4.69e-09, -2.07e-08, -1.0, -5.763e-08, 1.912e-08, -1.0, -2.282e-08, -2.475e-08, -1.0, -4.88e-08, 2.267e-08, -1.0, -2.404e-08, 1.912e-08, -1.0, -2.282e-08, -2.07e-08, -1.0, -5.763e-08, 2.267e-08, -1.0, -2.404e-08, -2.35e-08, -1.0, -2.18e-08, 1.912e-08, -1.0, -2.282e-08, 0.0, -0.151, 0.9885, -1.026e-06, -0.3069, 0.9517, 1.192e-08, -0.151, 0.9885, 1.192e-08, -0.151, 0.9885, -1.026e-06, -0.3069, 0.9517, 2.503e-06, -0.3069, 0.9517, -1.026e-06, -0.3069, 0.9517, -2.794e-07, -0.6156, 0.788, 2.503e-06, -0.3069, 0.9517, 2.503e-06, -0.3069, 0.9517, -2.794e-07, -0.6156, 0.788, 3.6e-06, -0.6156, 0.788, -2.794e-07, -0.6156, 0.788, -2.429e-06, -0.885, 0.4655, 3.6e-06, -0.6156, 0.788, 3.6e-06, -0.6156, 0.788, -2.429e-06, -0.885, 0.4655, 6.594e-06, -0.8851, 0.4655, -2.429e-06, -0.885, 0.4655, -0.06297, -0.996, 0.06297, 6.594e-06, -0.8851, 0.4655, 6.594e-06, -0.8851, 0.4655, -0.06297, -0.996, 0.06297, 0.06298, -0.996, 0.06297, 0.3114, -0.9503, -4.47e-08, 0.5689, -0.8224, -7.816e-06, 0.3114, -0.9503, -5.203e-08, 0.3114, -0.9503, -5.203e-08, 0.5689, -0.8224, -7.816e-06, 0.569, -0.8224, -1.013e-06, 0.5689, -0.8224, -7.816e-06, 0.9241, -0.3821, -0.0001015, 0.569, -0.8224, -1.013e-06, 0.569, -0.8224, -1.013e-06, 0.9241, -0.3821, -0.0001015, 0.9241, -0.3821, -8.837e-05, 0.9241, -0.3821, -0.0001015, 0.9943, -0.107, -0.0001692, 0.9241, -0.3821, -8.837e-05, 0.9241, -0.3821, -8.837e-05, 0.9943, -0.107, -0.0001692, 0.9943, -0.1069, -0.0001652, 0.9778, -0.2096, -4.048e-09, 0.9035, -0.4287, -7.879e-07, 0.9778, -0.2096, -6.739e-09, 0.9778, -0.2096, -6.739e-09, 0.9035, -0.4287, -7.879e-07, 0.9035, -0.4287, 1.55e-06, 0.9035, -0.4287, -7.879e-07, 0.5704, -0.8214, 5.588e-07, 0.9035, -0.4287, 1.55e-06, 0.9035, -0.4287, 1.55e-06, 0.5704, -0.8214, 5.588e-07, 0.5704, -0.8213, -5.547e-06, 0.5704, -0.8214, 5.588e-07, 0.3128, -0.9498, -2.929e-08, 0.5704, -0.8213, -5.547e-06, 0.5704, -0.8213, -5.547e-06, 0.3128, -0.9498, -2.929e-08, 0.3128, -0.9498, -4.381e-08, 0.0, -0.9498, -0.3128, -4.984e-06, -0.8214, -0.5704, 0.0, -0.9498, -0.3128, 0.0, -0.9498, -0.3128, -4.984e-06, -0.8214, -0.5704, 7.19e-07, -0.8213, -0.5704, -4.984e-06, -0.8214, -0.5704, -1.242e-06, -0.4287, -0.9035, 7.19e-07, -0.8213, -0.5704, 7.19e-07, -0.8213, -0.5704, -1.242e-06, -0.4287, -0.9035, -7.693e-07, -0.4287, -0.9035, -1.242e-06, -0.4287, -0.9035, 0.0, -0.2096, -0.9778, -7.693e-07, -0.4287, -0.9035, -7.693e-07, -0.4287, -0.9035, 0.0, -0.2096, -0.9778, 0.0, -0.2096, -0.9778, 0.0, -0.2096, 0.9778, 9.015e-07, -0.4286, 0.9035, 1.095e-08, -0.2096, 0.9778, 1.095e-08, -0.2096, 0.9778, 9.015e-07, -0.4286, 0.9035, 1.16e-06, -0.4286, 0.9035, 9.015e-07, -0.4286, 0.9035, 1.118e-07, -0.8213, 0.5704, 1.16e-06, -0.4286, 0.9035, 1.16e-06, -0.4286, 0.9035, 1.118e-07, -0.8213, 0.5704, 4.668e-06, -0.8213, 0.5704, 1.118e-07, -0.8213, 0.5704, 5.052e-08, -0.9498, 0.3128, 4.668e-06, -0.8213, 0.5704, 4.668e-06, -0.8213, 0.5704, 5.052e-08, -0.9498, 0.3128, 0.0, -0.9498, 0.3128, -0.9778, -0.2096, -1.079e-08, -0.9034, -0.4287, 3.481e-06, -0.9778, -0.2096, -9.439e-09, -0.9778, -0.2096, -9.439e-09, -0.9034, -0.4287, 3.481e-06, -0.9035, -0.4287, 1.227e-06, -0.9034, -0.4287, 3.481e-06, -0.5704, -0.8214, -1.539e-06, -0.9035, -0.4287, 1.227e-06, -0.9035, -0.4287, 1.227e-06, -0.5704, -0.8214, -1.539e-06, -0.5704, -0.8213, 4.973e-06, -0.5704, -0.8214, -1.539e-06, -0.3128, -0.9498, -5.122e-08, -0.5704, -0.8213, 4.973e-06, -0.5704, -0.8213, 4.973e-06, -0.3128, -0.9498, -5.122e-08, -0.3128, -0.9498, -4.381e-08, -0.7071, 0.7071, 3.431e-08, -0.9914, -0.1305, -5.444e-09, -0.7071, 0.7071, 3.951e-08, -0.7071, 0.7071, 3.951e-08, -0.9914, -0.1305, -5.444e-09, -0.9914, -0.1305, -7.253e-09, -0.9914, -0.1305, -5.444e-09, -0.866, -0.5, -2.795e-08, -0.9914, -0.1305, -7.253e-09, -0.9914, -0.1305, -7.253e-09, -0.866, -0.5, -2.795e-08, -0.866, -0.5, -1.495e-08, -0.866, -0.5, -2.795e-08, -0.5, -0.866, -3.348e-08, -0.866, -0.5, -1.495e-08, -0.866, -0.5, -1.495e-08, -0.5, -0.866, -3.348e-08, -0.5, -0.866, -2.234e-08, -0.5, -0.866, -3.348e-08, -1.571e-06, -1.0, -2.236e-08, -0.5, -0.866, -2.234e-08, -0.5, -0.866, -2.234e-08, -1.571e-06, -1.0, -2.236e-08, 6.089e-07, -1.0, -2.979e-08, -1.571e-06, -1.0, -2.236e-08, 0.5, -0.866, -2.236e-08, 6.089e-07, -1.0, -2.979e-08, 6.089e-07, -1.0, -2.979e-08, 0.5, -0.866, -2.236e-08, 0.5, -0.866, -2.236e-08, 0.5, -0.866, -2.236e-08, 0.866, -0.5, -1.396e-08, 0.5, -0.866, -2.236e-08, 0.5, -0.866, -2.236e-08, 0.866, -0.5, -1.396e-08, 0.866, -0.5, -1.396e-08, 0.866, -0.5, -1.396e-08, 0.9914, -0.1305, -2.734e-09, 0.866, -0.5, -1.396e-08, 0.866, -0.5, -1.396e-08, 0.9914, -0.1305, -2.734e-09, 0.9914, -0.1305, -6.351e-09, 0.9914, -0.1305, -2.734e-09, 0.7071, 0.7071, 3.424e-08, 0.9914, -0.1305, -6.351e-09, 0.9914, -0.1305, -6.351e-09, 0.7071, 0.7071, 3.424e-08, 0.7071, 0.7071, 3.945e-08, 0.7071, 0.7071, 3.424e-08, -0.7071, 0.7071, 3.431e-08, 0.7071, 0.7071, 3.945e-08, 0.7071, 0.7071, 3.945e-08, -0.7071, 0.7071, 3.431e-08, -0.7071, 0.7071, 3.951e-08, 1.0, 0.0, 0.0, 1.0, 0.0, 0.0, 1.0, 0.0, 0.0, 1.0, 0.0, 0.0, 1.0, 0.0, 0.0, 1.0, 0.0, 0.0, 0.0, 0.0, 1.0, 0.0, 0.0, 1.0, 0.0, 0.0, 1.0, 0.0, 0.0, 1.0, 0.0, 0.0, 1.0, 0.0, 0.0, 1.0, -8.333e-08, 0.0, -1.0, -8.333e-08, 0.0, -1.0, -8.333e-08, 0.0, -1.0, 0.0, -6.666e-07, -1.0, 0.0, -6.666e-07, -1.0, 0.0, -6.666e-07, -1.0, 1.0, 0.0, 0.0, 1.0, -7.073e-07, 0.0, 1.0, -9.599e-09, 0.0, 1.0, -9.599e-09, 0.0, 1.0, -7.073e-07, 0.0, 1.0, -7.169e-07, 0.0, -3.036e-08, -2.18e-06, 1.0, 2.847e-08, -2.18e-06, 1.0, -2.847e-08, -2.18e-06, 1.0, -2.847e-08, -2.18e-06, 1.0, 2.847e-08, -2.18e-06, 1.0, 3.036e-08, -2.18e-06, 1.0, -1.0, 0.0, 0.0, -1.0, 0.0, 0.0, -1.0, 0.0, 0.0, -1.0, 0.0, 0.0, -1.0, 0.0, 0.0, -1.0, 0.0, 0.0, 0.0, 0.0, -1.0, 0.0, 0.0, -1.0, 0.0, 0.0, -1.0, 0.0, 0.0, -1.0, 0.0, 0.0, -1.0, 0.0, 0.0, -1.0, -1.29e-08, -1.0, 9.97e-08, 4.019e-08, -1.0, -1.163e-08, -1.283e-08, -1.0, 1.018e-07, -1.283e-08, -1.0, 1.018e-07, 4.019e-08, -1.0, -1.163e-08, 4.04e-08, -1.0, -1.161e-08, 4.019e-08, -1.0, -1.163e-08, 4.191e-09, -1.0, -2.148e-08, 4.04e-08, -1.0, -1.161e-08, 1.768e-09, -1.0, -2.247e-08, 4.191e-09, -1.0, -2.148e-08, 4.019e-08, -1.0, -1.163e-08, 1.768e-09, -1.0, -2.247e-08, 2.428e-08, -1.0, -2.609e-08, 4.191e-09, -1.0, -2.148e-08, 4.191e-09, -1.0, -2.148e-08, 2.428e-08, -1.0, -2.609e-08, 2.467e-08, -1.0, -2.543e-08, 2.428e-08, -1.0, -2.609e-08, -1.29e-08, -1.0, 9.97e-08, 2.467e-08, -1.0, -2.543e-08, 2.467e-08, -1.0, -2.543e-08, -1.29e-08, -1.0, 9.97e-08, -1.283e-08, -1.0, 1.018e-07, -1.0, 0.0, 0.0, -1.0, 1.049e-06, 0.0, -1.0, 1.442e-08, 0.0, -1.0, 1.442e-08, 0.0, -1.0, 1.049e-06, 0.0, -1.0, 1.064e-06, 0.0, 0.0004012, -0.007998, -1.0, 0.0004017, -0.008004, -1.0, 0.0004001, -0.007983, -1.0, 0.0004001, -0.007983, -1.0, 0.0004017, -0.008004, -1.0, 0.0004006, -0.007989, -1.0, 1.0, -5.093e-06, -0.0003404, 1.0, -6.905e-08, -0.0003405, 1.0, -5.025e-06, -0.0003404, 1.0, -5.025e-06, -0.0003404, 1.0, -6.905e-08, -0.0003405, 1.0, 0.0, -0.0003405, 0.0, 0.0, 1.0, 0.0, 0.0, 1.0, 0.0, 0.0, 1.0, 0.0, 0.0, 1.0, 0.0, 0.0, 1.0, 0.0, 0.0, 1.0, 1.0, 0.0, 0.0, 1.0, 0.0, 0.0, 1.0, 0.0, 0.0, 1.0, 0.0, 0.0, 1.0, 0.0, 0.0, 1.0, 0.0, 0.0, 0.0, 0.0, 1.0, 0.0, 0.0, 1.0, 0.0, 0.0, 1.0, 0.0, 0.0, 1.0, 0.0, 0.0, 1.0, 0.0, 0.0, 1.0, -1.0, 0.0, 0.0, -1.0, 0.0, 0.0, -1.0, 0.0, 0.0, -1.0, 0.0, 0.0, -1.0, 0.0, 0.0, -1.0, 0.0, 0.0, 0.0, 0.0, -1.0, 0.0, 0.0, -1.0, 0.0, 0.0, -1.0, 0.0, 0.0, -1.0, 0.0, 0.0, -1.0, 0.0, 0.0, -1.0, 0.0, -0.2103, 0.9776, -2.703e-06, -0.4299, 0.9029, 0.0, -0.2103, 0.9776, 0.0, -0.2103, 0.9776, -2.703e-06, -0.4299, 0.9029, 5.018e-06, -0.4299, 0.9029, -2.703e-06, -0.4299, 0.9029, 8.941e-07, -0.8224, 0.5689, 5.018e-06, -0.4299, 0.9029, 5.018e-06, -0.4299, 0.9029, 8.941e-07, -0.8224, 0.5689, 5.022e-06, -0.8224, 0.569, 8.941e-07, -0.8224, 0.5689, 0.0, -0.9503, 0.3114, 5.022e-06, -0.8224, 0.569, 5.022e-06, -0.8224, 0.569, 0.0, -0.9503, 0.3114, 0.0, -0.9503, 0.3114, -0.3114, -0.9503, -4.47e-08, -0.5689, -0.8224, 5.119e-06, -0.3113, -0.9503, -2.974e-08, -0.3113, -0.9503, -2.974e-08, -0.5689, -0.8224, 5.119e-06, -0.5689, -0.8224, -1.08e-06, -0.5689, -0.8224, 5.119e-06, -0.9029, -0.4299, 4.904e-06, -0.5689, -0.8224, -1.08e-06, -0.5689, -0.8224, -1.08e-06, -0.9029, -0.4299, 4.904e-06, -0.9029, -0.4299, -2.299e-06, -0.9029, -0.4299, 4.904e-06, -0.9776, -0.2103, -5.458e-09, -0.9029, -0.4299, -2.299e-06, -0.9029, -0.4299, -2.299e-06, -0.9776, -0.2103, -5.458e-09, -0.9776, -0.2103, -5.454e-09, 0.0, -1.0, -7.192e-08, 0.0, -1.0, -6.981e-08, 0.0, -1.0, -6.204e-08, 0.0, -1.0, -6.204e-08, 0.0, -1.0, -6.981e-08, 0.0, -1.0, -5.993e-08])] * 3)])
me_fire_extinguisher_cabinet01_physics = bpy.data.meshes.new('fire_extinguisher_cabinet01_physics')
me_fire_extinguisher_cabinet01_physics.from_pydata([(12.0, 9.0, 48.0), (12.0, 9.0, 0.0), (-12.0, 9.0, 48.0), (-12.0, 9.0, 0.0), (12.0, -1.0, 48.0), (-12.0, -1.0, 48.0), (-12.0, -1.0, 0.0), (12.0, -1.0, 0.0)], [], [(0, 1, 2), (2, 1, 3), (2, 4, 0), (2, 5, 4), (2, 3, 6), (2, 6, 5), (0, 7, 1), (0, 4, 7), (3, 1, 7), (3, 7, 6), (5, 7, 4), (5, 6, 7)])
me_fire_extinguisher_cabinet01_physics.polygons.foreach_set('use_smooth', [True] * 12)
_uv = me_fire_extinguisher_cabinet01_physics.uv_layers.new(name='UVMap')
_uv.uv.foreach_set('vector', [0.0, 0.0, 0.0, 0.0, 0.0, 0.0, 0.0, 0.0, 0.0, 0.0, 0.0, 0.0, 0.0, 0.0, 0.0, 0.0, 0.0, 0.0, 0.0, 0.0, 0.0, 0.0, 0.0, 0.0, 0.0, 0.0, 0.0, 0.0, 0.0, 0.0, 0.0, 0.0, 0.0, 0.0, 0.0, 0.0, 0.0, 0.0, 0.0, 0.0, 0.0, 0.0, 0.0, 0.0, 0.0, 0.0, 0.0, 0.0, 0.0, 0.0, 0.0, 0.0, 0.0, 0.0, 0.0, 0.0, 0.0, 0.0, 0.0, 0.0, 0.0, 0.0, 0.0, 0.0, 0.0, 0.0, 0.0, 0.0, 0.0, 0.0, 0.0, 0.0])
me_fire_extinguisher_cabinet01_physics.materials.append(mat_phy)
me_fire_extinguisher_cabinet01_physics.use_remesh_fix_poles = True
me_fire_extinguisher_cabinet01_physics.use_remesh_preserve_attributes = False
me_fire_extinguisher_cabinet01_physics.use_mirror_vertex_groups = False
me_fire_extinguisher_cabinet01_physics.update()
me_fire_extinguisher_cabinet01_physics.normals_split_custom_set([tuple(v) for v in zip(*[iter([-0.7585, -0.1581, 0.6322, -0.9739, 0.1015, 0.2029, -0.9065, -0.1888, -0.3777, -0.9065, -0.1888, -0.3777, -0.9739, 0.1015, 0.2029, -0.8616, 0.359, -0.3589, -0.9065, -0.1888, -0.3777, 0.8616, -0.359, 0.359, -0.7585, -0.1581, 0.6322, -0.9065, -0.1888, -0.3777, 0.9739, -0.1014, -0.2028, 0.8616, -0.359, 0.359, -0.9065, -0.1888, -0.3777, -0.8616, 0.359, -0.3589, 0.7586, 0.158, -0.6321, -0.9065, -0.1888, -0.3777, 0.7586, 0.158, -0.6321, 0.9739, -0.1014, -0.2028, -0.7585, -0.1581, 0.6322, 0.9065, 0.1888, 0.3777, -0.9739, 0.1015, 0.2029, -0.7585, -0.1581, 0.6322, 0.8616, -0.359, 0.359, 0.9065, 0.1888, 0.3777, -0.8616, 0.359, -0.3589, -0.9739, 0.1015, 0.2029, 0.9065, 0.1888, 0.3777, -0.8616, 0.359, -0.3589, 0.9065, 0.1888, 0.3777, 0.7586, 0.158, -0.6321, 0.9739, -0.1014, -0.2028, 0.9065, 0.1888, 0.3777, 0.8616, -0.359, 0.359, 0.9739, -0.1014, -0.2028, 0.7586, 0.158, -0.6321, 0.9065, 0.1888, 0.3777])] * 3)])
arm_fire_extinguisher_cabinet01_qc_skeleton = bpy.data.armatures.new('fire_extinguisher_cabinet01.qc_skeleton')  # bones are not reproduced

# ---- objects
ob_fire_extinguisher_cabinet01_qc_skeleton = bpy.data.objects.new('fire_extinguisher_cabinet01.qc_skeleton', arm_fire_extinguisher_cabinet01_qc_skeleton)
ob_fire_extinguisher_cabinet01_reference = bpy.data.objects.new('fire_extinguisher_cabinet01_reference', me_fire_extinguisher_cabinet01_reference)
ob_fire_extinguisher_cabinet01_physics = bpy.data.objects.new('fire_extinguisher_cabinet01_physics', me_fire_extinguisher_cabinet01_physics)

# ---- transforms, parenting, visibility, modifiers, constraints
ob_fire_extinguisher_cabinet01_qc_skeleton.location = (0.0, 0.0, 0.0)
ob_fire_extinguisher_cabinet01_qc_skeleton.show_in_front = True
ob_fire_extinguisher_cabinet01_qc_skeleton.lineart.crease_threshold = 0.0
ob_fire_extinguisher_cabinet01_reference.parent = ob_fire_extinguisher_cabinet01_qc_skeleton
ob_fire_extinguisher_cabinet01_reference.location = (0.0, 0.0, 0.0)
ob_fire_extinguisher_cabinet01_reference.lineart.crease_threshold = 0.0
_vg = ob_fire_extinguisher_cabinet01_reference.vertex_groups.new(name='static_prop')
_vg.add([0, 1, 2, 3, 4, 5, 6, 7, 8, 9, 10, 11, 12, 13, 14, 15, 16, 17, 18, 19, 20, 21, 22, 23, 24, 25, 26, 27, 28, 29, 30, 31, 32, 33, 34, 35, 36, 37, 38, 39, 40, 41, 42, 43, 44, 45, 46, 47, 48, 49, 50, 51, 52, 53, 54, 55, 56, 57, 58, 59, 60, 61, 62, 63, 64, 65, 66, 67, 68, 69, 70, 71, 72, 73, 74, 75, 76, 77, 78, 79, 80, 81, 82, 83, 84, 85, 86, 87, 88, 89, 90, 91, 92, 93, 94, 95, 96, 97, 98, 99, 100, 101, 102, 103, 104, 105, 106, 107, 108, 109, 110, 111, 112, 113, 114, 115, 116, 117, 118, 119, 120, 121, 122, 123, 124, 125, 126, 127, 128, 129, 130, 131, 132, 133, 134, 135, 136, 137, 138, 139, 140, 141, 142, 143, 144, 145, 146, 147, 148, 149, 150, 151, 152, 153, 154, 155, 156, 157, 158, 159, 160, 161, 162, 163, 164, 165, 166, 167, 168, 169, 170, 171, 172, 173, 174, 175, 176, 177, 178, 179, 180, 181, 182, 183, 184, 185, 186, 187, 188, 189, 190, 191, 192, 193, 194, 195, 196, 197, 198, 199, 200, 201, 202, 203, 204, 205, 206, 207, 208, 209, 210, 211, 212, 213, 214, 215, 216, 217, 218, 219, 220, 221, 222, 223, 224, 225, 226, 227, 228, 229, 230, 231, 232, 233, 234, 235, 236, 237, 238, 239, 240, 241, 242, 243, 244, 245, 246, 247, 248, 249, 250, 251, 252, 253, 254, 255, 256, 257, 258, 259, 260, 261, 262, 263], 1.0, 'REPLACE')
_m = ob_fire_extinguisher_cabinet01_reference.modifiers.new('Armature', 'ARMATURE')
_m.object = ob_fire_extinguisher_cabinet01_qc_skeleton
ob_fire_extinguisher_cabinet01_physics.parent = ob_fire_extinguisher_cabinet01_qc_skeleton
ob_fire_extinguisher_cabinet01_physics.location = (0.0, 0.0, 0.0)
ob_fire_extinguisher_cabinet01_physics.display_type = 'SOLID'
ob_fire_extinguisher_cabinet01_physics.show_wire = True
ob_fire_extinguisher_cabinet01_physics.lineart.crease_threshold = 0.0
_vg = ob_fire_extinguisher_cabinet01_physics.vertex_groups.new(name='static_prop')
_vg.add([0, 1, 2, 3, 4, 5, 6, 7], 1.0, 'REPLACE')
_m = ob_fire_extinguisher_cabinet01_physics.modifiers.new('Armature', 'ARMATURE')
_m.object = ob_fire_extinguisher_cabinet01_qc_skeleton

# ---- collection membership
scene.collection.objects.link(ob_fire_extinguisher_cabinet01_qc_skeleton)
scene.collection.objects.link(ob_fire_extinguisher_cabinet01_reference)
scene.collection.objects.link(ob_fire_extinguisher_cabinet01_physics)
col_fire_extinguisher_cabinet01.objects.link(ob_fire_extinguisher_cabinet01_qc_skeleton)
col_fire_extinguisher_cabinet01.objects.link(ob_fire_extinguisher_cabinet01_reference)
col_fire_extinguisher_cabinet01.objects.link(ob_fire_extinguisher_cabinet01_physics)

# ---- scene / render settings (as saved in the file)
scene.frame_start = 1; scene.frame_end = 250; scene.frame_set(0)
scene.render.engine = 'BLENDER_EEVEE_NEXT'
scene.cycles.use_denoising = False
scene.cycles.samples = 128
scene.cycles.sampling_pattern = 'TABULATED_SOBOL'
scene.cycles.use_adaptive_sampling = False
scene.cycles.use_light_tree = False
scene.view_settings.view_transform = 'Filmic'
bpy.context.view_layer.update()

# ---- added for rendering (the .blend has no active camera and no usable light): camera, sun + grey world if the file has none
cam_auto = bpy.data.cameras.new('AutoCamera')
cam_auto.lens = 50.0
cam_auto.sensor_width = 36.0
cam_auto.clip_end = 1000.0
ob_auto_camera = bpy.data.objects.new('AutoCamera', cam_auto)
scene.collection.objects.link(ob_auto_camera)
ob_auto_camera.location = (51.0065, -58.5162, 64.8052)
ob_auto_camera.rotation_euler = (1.09748, -7.21219e-08, 0.694738)
scene.camera = ob_auto_camera
light_auto_sun = bpy.data.lights.new('AutoSun', 'SUN')
light_auto_sun.energy = 3.0
light_auto_sun.angle = 0.0523599
ob_auto_sun = bpy.data.objects.new('AutoSun', light_auto_sun)
scene.collection.objects.link(ob_auto_sun)
ob_auto_sun.rotation_euler = (0.872665, 0.174533, 0.523599)
if scene.world is None:
    world_auto = bpy.data.worlds.new('AutoWorld')
    world_auto.color = (0.3, 0.3, 0.3)
    scene.world = world_auto
bpy.context.view_layer.update()

